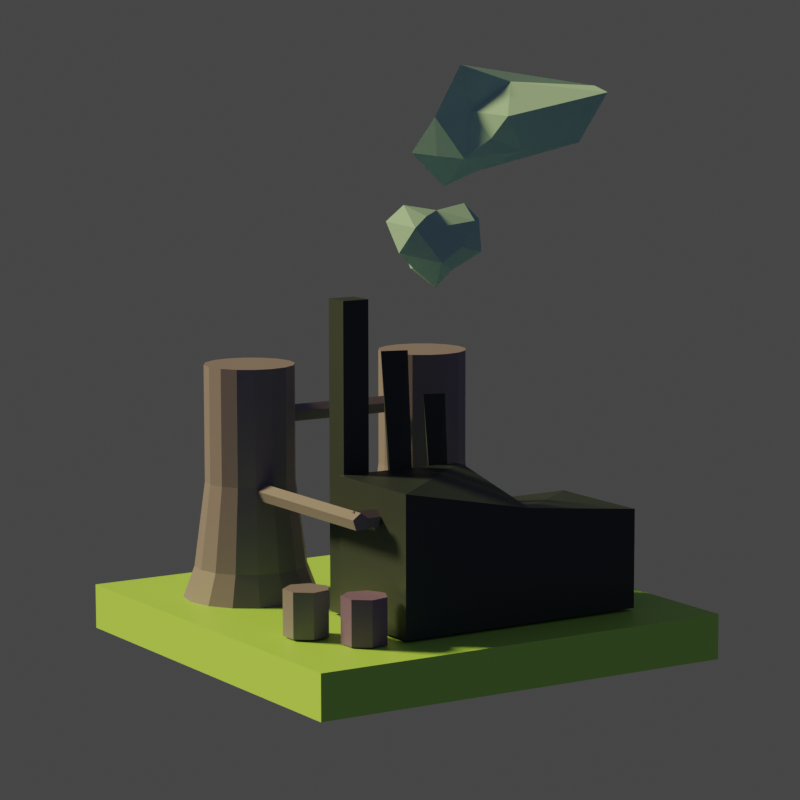 # Source: building_oilrefinery.blend  (saved by Blender 2.80.75; exported with 4.5.12 LTS)
import bpy
from mathutils import Matrix  # noqa: F401  (used for matrix-valued properties, if any)

bpy.ops.wm.read_factory_settings(use_empty=True)
scene = bpy.context.scene
scene.name = 'Scene'

# ---- collections
col_collection = bpy.data.collections.new('Collection'); scene.collection.children.link(col_collection)

# ---- materials (node trees are filled in below, after node groups)
mat_material_015 = bpy.data.materials.new('Material.015')
mat_material_015.alpha_threshold = 0.0
mat_material_015.use_transparent_shadow = False
mat_material_015.diffuse_color = (0.2045, 0.175, 0.3424, 1.0)
mat_material_015.roughness = 0.5
mat_material_003 = bpy.data.materials.new('Material.003')
mat_material_003.use_transparent_shadow = False
mat_material_002 = bpy.data.materials.new('Material.002')
mat_material_002.use_transparent_shadow = False
mat_material_004 = bpy.data.materials.new('Material.004')
mat_material_004.alpha_threshold = 0.0
mat_material_004.use_transparent_shadow = False
mat_material_004.diffuse_color = (0.1578, 0.0962, 0.3424, 1.0)
mat_material_004.roughness = 0.5
mat_material_013 = bpy.data.materials.new('Material.013')
mat_material_013.alpha_threshold = 0.0
mat_material_013.use_transparent_shadow = False
mat_material_013.roughness = 0.5

# ---- material node trees
mat_material_015.use_nodes = True; mat_material_015.node_tree.nodes.clear()
_N = mat_material_015.node_tree.nodes; _L = mat_material_015.node_tree.links
n0 = _N.new('ShaderNodeOutputMaterial'); n0.name = 'Material Output'; n0.location = (300, 300)
n1 = _N.new('ShaderNodeBsdfPrincipled'); n1.name = 'Principled BSDF'; n1.location = (10, 300)
n1.distribution = 'GGX'
n1.subsurface_method = 'BURLEY'
n1.inputs[0].default_value = (0.2045, 0.175, 0.3424, 1.0)
n1.inputs[3].default_value = 1.45
n1.inputs[27].default_value = (0.0, 0.0, 0.0, 1.0)
n1.inputs[28].default_value = 1.0
_L.new(n1.outputs[0], n0.inputs[0])
n0.is_active_output = True
mat_material_003.use_nodes = True; mat_material_003.node_tree.nodes.clear()
_N = mat_material_003.node_tree.nodes; _L = mat_material_003.node_tree.links
n0 = _N.new('ShaderNodeOutputMaterial'); n0.name = 'Material Output'; n0.location = (300, 300)
n1 = _N.new('ShaderNodeBsdfPrincipled'); n1.name = 'Principled BSDF'; n1.location = (10, 300)
n1.distribution = 'GGX'
n1.subsurface_method = 'BURLEY'
n1.inputs[0].default_value = (0.4072, 0.7991, 0.1981, 1.0)
n1.inputs[3].default_value = 1.45
n1.inputs[27].default_value = (0.0, 0.0, 0.0, 1.0)
n1.inputs[28].default_value = 1.0
_L.new(n1.outputs[0], n0.inputs[0])
n0.is_active_output = True
mat_material_002.use_nodes = True; mat_material_002.node_tree.nodes.clear()
_N = mat_material_002.node_tree.nodes; _L = mat_material_002.node_tree.links
n0 = _N.new('ShaderNodeOutputMaterial'); n0.name = 'Material Output'; n0.location = (300, 300)
n1 = _N.new('ShaderNodeBsdfPrincipled'); n1.name = 'Principled BSDF'; n1.location = (10, 300)
n1.distribution = 'GGX'
n1.subsurface_method = 'BURLEY'
n1.inputs[0].default_value = (0.01511, 0.0267, 0.05497, 1.0)
n1.inputs[3].default_value = 1.45
n1.inputs[27].default_value = (0.0, 0.0, 0.0, 1.0)
n1.inputs[28].default_value = 1.0
_L.new(n1.outputs[0], n0.inputs[0])
n0.is_active_output = True
mat_material_004.use_nodes = True; mat_material_004.node_tree.nodes.clear()
_N = mat_material_004.node_tree.nodes; _L = mat_material_004.node_tree.links
n0 = _N.new('ShaderNodeOutputMaterial'); n0.name = 'Material Output'; n0.location = (300, 300)
n1 = _N.new('ShaderNodeBsdfPrincipled'); n1.name = 'Principled BSDF'; n1.location = (10, 300)
n1.distribution = 'GGX'
n1.subsurface_method = 'BURLEY'
n1.inputs[0].default_value = (0.1578, 0.0962, 0.3424, 1.0)
n1.inputs[3].default_value = 1.45
n1.inputs[27].default_value = (0.0, 0.0, 0.0, 1.0)
n1.inputs[28].default_value = 1.0
_L.new(n1.outputs[0], n0.inputs[0])
n0.is_active_output = True
mat_material_013.use_nodes = True; mat_material_013.node_tree.nodes.clear()
_N = mat_material_013.node_tree.nodes; _L = mat_material_013.node_tree.links
n0 = _N.new('ShaderNodeOutputMaterial'); n0.name = 'Material Output'; n0.location = (300, 300)
n1 = _N.new('ShaderNodeBsdfDiffuse'); n1.name = 'Diffuse BSDF'; n1.location = (10, 300)
n1.inputs[0].default_value = (0.355, 0.6031, 0.8, 1.0)
_L.new(n1.outputs[0], n0.inputs[0])
n0.is_active_output = True

# ---- world
world_world = bpy.data.worlds.new('World'); scene.world = world_world
world_world.use_nodes = True; world_world.node_tree.nodes.clear()
_N = world_world.node_tree.nodes; _L = world_world.node_tree.links
n0 = _N.new('ShaderNodeOutputWorld'); n0.name = 'World Output'; n0.location = (300, 300)
n1 = _N.new('ShaderNodeBackground'); n1.name = 'Background'; n1.location = (10, 300)
n1.inputs[0].default_value = (0.05088, 0.05088, 0.05088, 1.0)
_L.new(n1.outputs[0], n0.inputs[0])
n0.is_active_output = True
world_world.color = (0.05088, 0.05088, 0.05088)
world_world.use_sun_shadow = False
world_world.sun_shadow_jitter_overblur = 0.0

# ---- cameras
cam_camera_002 = bpy.data.cameras.new('Camera.002')
cam_camera_002.clip_end = 100.0
cam_camera_002.lens = 134.3
cam_camera_002.ortho_scale = 7.314

# ---- lights
light_light_001 = bpy.data.lights.new('Light.001', 'SUN')
light_light_001.color = (1.0, 0.7758, 0.2232)
light_light_001.transmission_factor = 0.0
light_light_001.angle = 0.1993
light_light_001.energy = 5.0
light_light_001.shadow_soft_size = 0.1
light_light_001.shadow_cascade_max_distance = 1000.0

# ---- meshes
me_cube_009 = bpy.data.meshes.new('Cube.009')
me_cube_009.from_pydata([(0.1055, -0.1563, 0.02729), (0.1055, -0.1563, 0.07729), (0.1251, -0.1658, 0.02729), (0.1251, -0.1658, 0.07729), (0.1299, -0.1869, 0.02729), (0.1299, -0.1869, 0.07729), (0.1164, -0.2039, 0.02729), (0.1164, -0.2039, 0.07729), (0.0947, -0.2039, 0.02729), (0.0947, -0.2039, 0.07729), (0.08117, -0.1869, 0.02729), (0.08117, -0.1869, 0.07729), (0.086, -0.1658, 0.02729), (0.086, -0.1658, 0.07729), (-0.1104, -0.04719, 0.01756), (-0.1104, -0.06301, 0.05952), (-0.08014, -0.05321, 0.01756), (-0.0862, -0.06783, 0.05952), (-0.05449, -0.07036, 0.01756), (-0.06567, -0.08154, 0.05952), (-0.03734, -0.09601, 0.01756), (-0.05196, -0.1021, 0.05952), (-0.03132, -0.1263, 0.01756), (-0.04714, -0.1263, 0.05952), (-0.03734, -0.1565, 0.01756), (-0.05196, -0.1505, 0.05952), (-0.05449, -0.1822, 0.01756), (-0.06567, -0.171, 0.05952), (-0.08014, -0.1993, 0.01756), (-0.0862, -0.1847, 0.05952), (-0.1104, -0.2054, 0.01756), (-0.1104, -0.1895, 0.05952), (-0.1407, -0.1993, 0.01756), (-0.1346, -0.1847, 0.05952), (-0.1663, -0.1822, 0.01756), (-0.1551, -0.171, 0.05952), (-0.1835, -0.1565, 0.01756), (-0.1689, -0.1505, 0.05952), (-0.1895, -0.1263, 0.01756), (-0.1737, -0.1263, 0.05952), (-0.1835, -0.09601, 0.01756), (-0.1689, -0.1021, 0.05952), (-0.1663, -0.07036, 0.01756), (-0.1551, -0.08154, 0.05952), (-0.1407, -0.05321, 0.01756), (-0.1346, -0.06783, 0.05952), (-0.09104, -0.07952, 0.154), (-0.1104, -0.07566, 0.154), (-0.07462, -0.09049, 0.154), (-0.06365, -0.1069, 0.154), (-0.05979, -0.1263, 0.154), (-0.06365, -0.1456, 0.154), (-0.07462, -0.1621, 0.154), (-0.09104, -0.173, 0.154), (-0.1104, -0.1769, 0.154), (-0.1298, -0.173, 0.154), (-0.1462, -0.1621, 0.154), (-0.1572, -0.1456, 0.154), (-0.161, -0.1263, 0.154), (-0.1572, -0.1069, 0.154), (-0.1462, -0.09049, 0.154), (-0.1298, -0.07952, 0.154), (-0.09104, -0.07952, 0.2384), (-0.1104, -0.07566, 0.2384), (-0.07462, -0.09049, 0.2384), (-0.06365, -0.1069, 0.2384), (-0.05979, -0.1263, 0.2384), (-0.06365, -0.1456, 0.2384), (-0.07462, -0.1621, 0.2384), (-0.09104, -0.173, 0.2384), (-0.1104, -0.1769, 0.2384), (-0.1298, -0.173, 0.2384), (-0.1462, -0.1621, 0.2384), (-0.1572, -0.1456, 0.2384), (-0.161, -0.1263, 0.2384), (-0.1572, -0.1069, 0.2384), (-0.1462, -0.09049, 0.2384), (-0.1298, -0.07952, 0.2384), (-0.09104, -0.07952, 0.2618), (-0.1104, -0.07566, 0.2618), (-0.07462, -0.09049, 0.2618), (-0.06365, -0.1069, 0.2618), (-0.05979, -0.1263, 0.2618), (-0.06365, -0.1456, 0.2618), (-0.07462, -0.1621, 0.2618), (-0.09104, -0.173, 0.2618), (-0.1104, -0.1769, 0.2618), (-0.1298, -0.173, 0.2618), (-0.1462, -0.1621, 0.2618), (-0.1572, -0.1456, 0.2618), (-0.161, -0.1263, 0.2618), (-0.1572, -0.1069, 0.2618), (-0.1462, -0.09049, 0.2618), (-0.1298, -0.07952, 0.2618), (-0.09104, -0.07952, 0.2845), (-0.1104, -0.07566, 0.2845), (-0.07462, -0.09049, 0.2845), (-0.06365, -0.1069, 0.2845), (-0.05979, -0.1263, 0.2845), (-0.06365, -0.1456, 0.2845), (-0.07462, -0.1621, 0.2845), (-0.09104, -0.173, 0.2845), (-0.1104, -0.1769, 0.2845), (-0.1298, -0.173, 0.2845), (-0.1462, -0.1621, 0.2845), (-0.1572, -0.1456, 0.2845), (-0.161, -0.1263, 0.2845), (-0.1572, -0.1069, 0.2845), (-0.1462, -0.09049, 0.2845), (-0.1298, -0.07952, 0.2845), (0.25, 0.25, 0.025), (0.25, 0.25, -0.025), (0.25, -0.25, 0.025), (0.25, -0.25, -0.025), (0.25, 0.0, 0.025), (0.25, 0.0, -0.025), (0.25, 0.25, 0.025), (0.25, 0.25, -0.025), (0.25, -0.25, 0.025), (0.25, -0.25, -0.025), (-0.25, 0.25, 0.025), (-0.25, 0.25, -0.025), (-0.25, -0.25, 0.025), (-0.25, -0.25, -0.025), (-0.25, 0.0, -0.025), (0.25, 0.0, 0.025), (-0.25, 0.0, 0.025), (0.25, 0.0, -0.025), (0.0, 0.25, -0.025), (0.0, -0.25, 0.025), (0.0, -0.25, -0.025), (0.0, 0.25, 0.025), (0.0, 0.0, -0.025), (0.0, 0.0, 0.025), (0.0548, -0.1105, 0.02822), (0.0548, 0.04358, 0.1823), (0.1877, -0.1105, 0.02822), (0.1877, -0.1105, 0.1823), (0.1877, 0.1823, 0.02822), (0.1877, 0.04358, 0.1525), (0.0548, -0.1105, 0.1823), (0.0548, 0.04358, 0.1376), (0.0548, 0.1823, 0.1376), (0.0548, 0.1823, 0.02822), (0.1877, 0.1823, 0.1376), (0.03818, -0.0287, 0.0244), (0.03818, -0.04775, 0.3095), (0.06524, -0.01918, 0.0244), (0.0472, -0.01918, 0.3095), (0.06524, -0.04775, 0.1194), (0.03835, 0.02191, 0.0273), (0.03835, 0.006447, 0.2584), (0.06031, 0.02964, 0.0273), (0.04567, 0.02964, 0.2584), (0.06031, 0.006447, 0.1043), (0.02405, -0.07273, 0.02852), (0.02405, -0.07273, 0.3686), (0.02405, -0.104, 0.02852), (0.02405, -0.104, 0.3686), (0.05362, -0.07273, 0.02852), (0.05362, -0.07273, 0.3686), (0.05362, -0.104, 0.02852), (0.05362, -0.104, 0.3686), (-0.1104, 0.179, 0.01756), (-0.1104, 0.1631, 0.05952), (-0.08014, 0.1729, 0.01756), (-0.0862, 0.1583, 0.05952), (-0.05449, 0.1558, 0.01756), (-0.06567, 0.1446, 0.05952), (-0.03734, 0.1301, 0.01756), (-0.05196, 0.1241, 0.05952), (-0.03132, 0.09987, 0.01756), (-0.04714, 0.09987, 0.05952), (-0.03734, 0.06961, 0.01756), (-0.05196, 0.07566, 0.05952), (-0.05449, 0.04395, 0.01756), (-0.06567, 0.05513, 0.05952), (-0.08014, 0.0268, 0.01756), (-0.0862, 0.04142, 0.05952), (-0.1104, 0.02078, 0.01756), (-0.1104, 0.0366, 0.05952), (-0.1407, 0.0268, 0.01756), (-0.1346, 0.04142, 0.05952), (-0.1663, 0.04395, 0.01756), (-0.1551, 0.05513, 0.05952), (-0.1835, 0.06961, 0.01756), (-0.1689, 0.07566, 0.05952), (-0.1895, 0.09987, 0.01756), (-0.1737, 0.09987, 0.05952), (-0.1835, 0.1301, 0.01756), (-0.1689, 0.1241, 0.05952), (-0.1663, 0.1558, 0.01756), (-0.1551, 0.1446, 0.05952), (-0.1407, 0.1729, 0.01756), (-0.1346, 0.1583, 0.05952), (-0.09104, 0.1466, 0.154), (-0.1104, 0.1505, 0.154), (-0.07462, 0.1357, 0.154), (-0.06365, 0.1192, 0.154), (-0.05979, 0.09987, 0.154), (-0.06365, 0.0805, 0.154), (-0.07462, 0.06408, 0.154), (-0.09104, 0.05311, 0.154), (-0.1104, 0.04926, 0.154), (-0.1298, 0.05311, 0.154), (-0.1462, 0.06408, 0.154), (-0.1572, 0.0805, 0.154), (-0.161, 0.09987, 0.154), (-0.1572, 0.1192, 0.154), (-0.1462, 0.1357, 0.154), (-0.1298, 0.1466, 0.154), (-0.09104, 0.1466, 0.2384), (-0.1104, 0.1505, 0.2384), (-0.07462, 0.1357, 0.2384), (-0.06365, 0.1192, 0.2384), (-0.05979, 0.09987, 0.2384), (-0.06365, 0.0805, 0.2384), (-0.07462, 0.06408, 0.2384), (-0.09104, 0.05311, 0.2384), (-0.1104, 0.04926, 0.2384), (-0.1298, 0.05311, 0.2384), (-0.1462, 0.06408, 0.2384), (-0.1572, 0.0805, 0.2384), (-0.161, 0.09987, 0.2384), (-0.1572, 0.1192, 0.2384), (-0.1462, 0.1357, 0.2384), (-0.1298, 0.1466, 0.2384), (-0.09104, 0.1466, 0.2618), (-0.1104, 0.1505, 0.2618), (-0.07462, 0.1357, 0.2618), (-0.06365, 0.1192, 0.2618), (-0.05979, 0.09987, 0.2618), (-0.06365, 0.0805, 0.2618), (-0.07462, 0.06408, 0.2618), (-0.09104, 0.05311, 0.2618), (-0.1104, 0.04926, 0.2618), (-0.1298, 0.05311, 0.2618), (-0.1462, 0.06408, 0.2618), (-0.1572, 0.0805, 0.2618), (-0.161, 0.09987, 0.2618), (-0.1572, 0.1192, 0.2618), (-0.1462, 0.1357, 0.2618), (-0.1298, 0.1466, 0.2618), (-0.09104, 0.1466, 0.2845), (-0.1104, 0.1505, 0.2845), (-0.07462, 0.1357, 0.2845), (-0.06365, 0.1192, 0.2845), (-0.05979, 0.09987, 0.2845), (-0.06365, 0.0805, 0.2845), (-0.07462, 0.06408, 0.2845), (-0.09104, 0.05311, 0.2845), (-0.1104, 0.04926, 0.2845), (-0.1298, 0.05311, 0.2845), (-0.1462, 0.06408, 0.2845), (-0.1572, 0.0805, 0.2845), (-0.161, 0.09987, 0.2845), (-0.1572, 0.1192, 0.2845), (-0.1462, 0.1357, 0.2845), (-0.1298, 0.1466, 0.2845), (0.1653, -0.1218, 0.02645), (0.1653, -0.1218, 0.07645), (0.1848, -0.1312, 0.02645), (0.1848, -0.1312, 0.07645), (0.1896, -0.1524, 0.02645), (0.1896, -0.1524, 0.07645), (0.1761, -0.1694, 0.02645), (0.1761, -0.1694, 0.07645), (0.1544, -0.1694, 0.02645), (0.1544, -0.1694, 0.07645), (0.1409, -0.1524, 0.02645), (0.1409, -0.1524, 0.07645), (0.1457, -0.1312, 0.02645), (0.1457, -0.1312, 0.07645), (-0.1062, 0.08729, 0.2355), (-0.1062, -0.1127, 0.2355), (-0.0967, 0.08729, 0.2286), (-0.0967, -0.1127, 0.2286), (-0.1003, 0.08729, 0.2174), (-0.1003, -0.1127, 0.2174), (-0.1121, 0.08729, 0.2174), (-0.1121, -0.1127, 0.2174), (-0.1157, 0.08729, 0.2286), (-0.1157, -0.1127, 0.2286), (-0.3579, 0.341, 0.4637), (-0.3245, 0.3382, 0.506), (-0.419, 0.3158, 0.4735), (-0.4442, 0.3614, 0.5271), (-0.3597, 0.3301, 0.538), (-0.5014, 0.4911, 0.524), (-0.3933, 0.3153, 0.5458), (-0.3691, 0.287, 0.4834), (-0.4363, 0.3628, 0.4823), (-0.3546, 0.5165, 0.5651), (-0.3104, 0.4609, 0.4973), (-0.4753, 0.4192, 0.5293), (-0.3526, 0.3861, 0.5734), (-0.4078, 0.3035, 0.5054), (-0.4166, 0.382, 0.5646), (-0.4022, 0.5393, 0.5394), (-0.4654, 0.507, 0.5526), (-0.3816, 0.3304, 0.5949), (-0.3047, 0.3493, 0.5335), (-0.2593, 0.4673, 0.5617), (-0.4288, 0.3242, 0.5276), (-0.3691, 0.2842, 0.5317), (-0.3075, 0.3735, 0.4902), (-0.4124, 0.3906, 0.472), (-0.4593, 0.337, 0.4915), (-0.3964, 0.2675, 0.4864), (-0.3403, 0.3089, 0.4805), (-0.3816, 0.3052, 0.4442), (-0.1811, 0.1767, 0.3626), (-0.1887, 0.1218, 0.3975), (-0.1946, 0.1489, 0.4133), (-0.1423, 0.1549, 0.4209), (-0.159, 0.1725, 0.3669), (-0.1406, 0.1739, 0.395), (-0.1434, 0.127, 0.4329), (-0.1338, 0.1239, 0.4), (-0.1743, 0.1155, 0.4442), (-0.1804, 0.09518, 0.4257), (-0.1759, 0.2002, 0.4425), (-0.1947, 0.1224, 0.4316), (-0.1963, 0.1625, 0.3821), (-0.1682, 0.1568, 0.4367), (-0.1814, 0.2248, 0.4228), (-0.1367, 0.1323, 0.4074), (-0.2106, 0.1844, 0.4297), (-0.1334, 0.1054, 0.4212), (-0.1409, 0.192, 0.4249), (-0.1698, 0.1256, 0.3705), (-0.1925, 0.1969, 0.3794), (-0.1957, 0.1382, 0.3676), (-0.1535, 0.09612, 0.391), (-0.1343, 0.1424, 0.3788), (-0.1544, 0.2104, 0.3867), (-0.1699, 0.1565, 0.346), (-0.05991, -0.1358, 0.1578), (0.1401, -0.1358, 0.1578), (-0.05991, -0.1263, 0.1509), (0.1401, -0.1263, 0.1509), (-0.05991, -0.1299, 0.1397), (0.1401, -0.1299, 0.1397), (-0.05991, -0.1416, 0.1397), (0.1401, -0.1416, 0.1397), (-0.05991, -0.1453, 0.1509), (0.1401, -0.1453, 0.1509), (0.1293, 0.01378, 0.158), (0.1293, -0.1388, 0.158), (0.1388, 0.01378, 0.1511), (0.1388, -0.1388, 0.1511), (0.1352, 0.01378, 0.1399), (0.1352, -0.1388, 0.1399), (0.1234, 0.01378, 0.1399), (0.1234, -0.1388, 0.1399), (0.1198, 0.01378, 0.1511), (0.1198, -0.1388, 0.1511)], [], [(0, 1, 3, 2), (2, 3, 5, 4), (4, 5, 7, 6), (6, 7, 9, 8), (8, 9, 11, 10), (3, 1, 13, 11, 9, 7, 5), (10, 11, 13, 12), (12, 13, 1, 0), (0, 2, 4, 6, 8, 10, 12), (14, 15, 17, 16), (16, 17, 19, 18), (18, 19, 21, 20), (20, 21, 23, 22), (22, 23, 25, 24), (24, 25, 27, 26), (26, 27, 29, 28), (28, 29, 31, 30), (30, 31, 33, 32), (32, 33, 35, 34), (34, 35, 37, 36), (36, 37, 39, 38), (38, 39, 41, 40), (40, 41, 43, 42), (25, 23, 50, 51), (42, 43, 45, 44), (44, 45, 15, 14), (14, 16, 18, 20, 22, 24, 26, 28, 30, 32, 34, 36, 38, 40, 42, 44), (50, 49, 65, 66), (35, 33, 55, 56), (45, 43, 60, 61), (21, 19, 48, 49), (31, 29, 53, 54), (41, 39, 58, 59), (17, 15, 47, 46), (27, 25, 51, 52), (37, 35, 56, 57), (15, 45, 61, 47), (23, 21, 49, 50), (33, 31, 54, 55), (43, 41, 59, 60), (19, 17, 46, 48), (29, 27, 52, 53), (39, 37, 57, 58), (71, 70, 86, 87), (58, 57, 73, 74), (51, 50, 66, 67), (59, 58, 74, 75), (52, 51, 67, 68), (60, 59, 75, 76), (53, 52, 68, 69), (61, 60, 76, 77), (54, 53, 69, 70), (46, 47, 63, 62), (47, 61, 77, 63), (55, 54, 70, 71), (48, 46, 62, 64), (56, 55, 71, 72), (49, 48, 64, 65), (57, 56, 72, 73), (92, 91, 107, 108), (64, 62, 78, 80), (72, 71, 87, 88), (65, 64, 80, 81), (73, 72, 88, 89), (66, 65, 81, 82), (74, 73, 89, 90), (67, 66, 82, 83), (75, 74, 90, 91), (68, 67, 83, 84), (76, 75, 91, 92), (69, 68, 84, 85), (77, 76, 92, 93), (70, 69, 85, 86), (62, 63, 79, 78), (63, 77, 93, 79), (85, 84, 100, 101), (93, 92, 108, 109), (86, 85, 101, 102), (78, 79, 95, 94), (79, 93, 109, 95), (87, 86, 102, 103), (80, 78, 94, 96), (88, 87, 103, 104), (81, 80, 96, 97), (89, 88, 104, 105), (82, 81, 97, 98), (90, 89, 105, 106), (83, 82, 98, 99), (91, 90, 106, 107), (84, 83, 99, 100), (94, 95, 109, 108, 107, 106, 105, 104, 103, 102, 101, 100, 99, 98, 97, 96), (115, 114, 112, 113), (111, 110, 114, 115), (133, 126, 122, 129), (130, 129, 122, 123), (124, 126, 120, 121), (132, 127, 119, 130), (128, 131, 116, 117), (128, 117, 127, 132), (123, 122, 126, 124), (131, 120, 126, 133), (116, 131, 133, 125), (121, 128, 132, 124), (121, 120, 131, 128), (124, 132, 130, 123), (119, 118, 129, 130), (125, 133, 129, 118), (135, 139, 141), (138, 134, 143), (135, 137, 139), (137, 134, 136), (139, 136, 138), (140, 143, 134), (142, 138, 143), (138, 144, 139), (139, 142, 141), (140, 135, 141), (138, 136, 134), (135, 140, 137), (137, 140, 134), (139, 137, 136), (141, 142, 143), (140, 141, 143), (142, 144, 138), (139, 144, 142), (146, 149, 145), (148, 145, 147), (146, 148, 149), (148, 146, 145), (149, 148, 147), (149, 147, 145), (151, 154, 150), (153, 150, 152), (151, 153, 154), (153, 151, 150), (154, 153, 152), (154, 152, 150), (155, 156, 158, 157), (157, 158, 162, 161), (161, 162, 160, 159), (159, 160, 156, 155), (157, 161, 159, 155), (162, 158, 156, 160), (163, 164, 166, 165), (165, 166, 168, 167), (167, 168, 170, 169), (169, 170, 172, 171), (171, 172, 174, 173), (173, 174, 176, 175), (175, 176, 178, 177), (177, 178, 180, 179), (179, 180, 182, 181), (181, 182, 184, 183), (183, 184, 186, 185), (185, 186, 188, 187), (187, 188, 190, 189), (189, 190, 192, 191), (174, 172, 199, 200), (191, 192, 194, 193), (193, 194, 164, 163), (163, 165, 167, 169, 171, 173, 175, 177, 179, 181, 183, 185, 187, 189, 191, 193), (199, 198, 214, 215), (184, 182, 204, 205), (194, 192, 209, 210), (170, 168, 197, 198), (180, 178, 202, 203), (190, 188, 207, 208), (166, 164, 196, 195), (176, 174, 200, 201), (186, 184, 205, 206), (164, 194, 210, 196), (172, 170, 198, 199), (182, 180, 203, 204), (192, 190, 208, 209), (168, 166, 195, 197), (178, 176, 201, 202), (188, 186, 206, 207), (220, 219, 235, 236), (207, 206, 222, 223), (200, 199, 215, 216), (208, 207, 223, 224), (201, 200, 216, 217), (209, 208, 224, 225), (202, 201, 217, 218), (210, 209, 225, 226), (203, 202, 218, 219), (195, 196, 212, 211), (196, 210, 226, 212), (204, 203, 219, 220), (197, 195, 211, 213), (205, 204, 220, 221), (198, 197, 213, 214), (206, 205, 221, 222), (241, 240, 256, 257), (213, 211, 227, 229), (221, 220, 236, 237), (214, 213, 229, 230), (222, 221, 237, 238), (215, 214, 230, 231), (223, 222, 238, 239), (216, 215, 231, 232), (224, 223, 239, 240), (217, 216, 232, 233), (225, 224, 240, 241), (218, 217, 233, 234), (226, 225, 241, 242), (219, 218, 234, 235), (211, 212, 228, 227), (212, 226, 242, 228), (234, 233, 249, 250), (242, 241, 257, 258), (235, 234, 250, 251), (227, 228, 244, 243), (228, 242, 258, 244), (236, 235, 251, 252), (229, 227, 243, 245), (237, 236, 252, 253), (230, 229, 245, 246), (238, 237, 253, 254), (231, 230, 246, 247), (239, 238, 254, 255), (232, 231, 247, 248), (240, 239, 255, 256), (233, 232, 248, 249), (243, 244, 258, 257, 256, 255, 254, 253, 252, 251, 250, 249, 248, 247, 246, 245), (259, 260, 262, 261), (261, 262, 264, 263), (263, 264, 266, 265), (265, 266, 268, 267), (267, 268, 270, 269), (262, 260, 272, 270, 268, 266, 264), (269, 270, 272, 271), (271, 272, 260, 259), (259, 261, 263, 265, 267, 269, 271), (273, 274, 276, 275), (275, 276, 278, 277), (277, 278, 280, 279), (276, 274, 282, 280, 278), (279, 280, 282, 281), (281, 282, 274, 273), (273, 275, 277, 279, 281), (283, 310, 306), (290, 309, 304), (283, 293, 305), (284, 309, 305), (283, 305, 309), (309, 290, 310), (290, 308, 310), (308, 290, 304), (301, 284, 305), (284, 301, 287), (309, 284, 287), (293, 283, 306), (283, 309, 310), (293, 298, 292), (294, 286, 297), (307, 285, 303), (296, 308, 289), (303, 286, 307), (304, 287, 300), (298, 299, 292), (285, 291, 306), (303, 296, 289), (285, 310, 308), (308, 296, 285), (285, 306, 310), (306, 291, 288), (287, 304, 309), (288, 294, 299), (296, 303, 285), (294, 297, 299), (291, 307, 288), (306, 288, 298), (295, 292, 300), (286, 294, 307), (286, 303, 297), (292, 299, 300), (298, 293, 306), (285, 307, 291), (287, 295, 300), (287, 301, 295), (288, 307, 294), (288, 299, 298), (289, 300, 297), (289, 304, 300), (292, 295, 302), (292, 302, 293), (303, 289, 297), (293, 302, 305), (289, 308, 304), (295, 301, 302), (297, 300, 299), (305, 302, 301), (312, 320, 322), (312, 330, 333), (311, 336, 323), (313, 324, 327), (336, 311, 315), (311, 331, 315), (313, 322, 324), (313, 323, 312), (312, 333, 320), (322, 313, 312), (312, 332, 330), (330, 332, 336), (318, 334, 326), (334, 318, 333), (313, 327, 323), (332, 312, 323), (326, 317, 328), (320, 328, 319), (318, 328, 333), (320, 319, 322), (331, 311, 323), (330, 336, 334), (328, 318, 326), (330, 334, 333), (314, 324, 317), (320, 333, 328), (315, 316, 334), (326, 334, 314), (316, 335, 329), (319, 324, 322), (315, 335, 316), (314, 329, 324), (317, 324, 319), (332, 323, 336), (316, 314, 334), (317, 326, 314), (325, 335, 331), (321, 324, 329), (314, 316, 329), (323, 327, 331), (328, 317, 319), (315, 331, 335), (336, 315, 334), (325, 321, 329), (321, 325, 327), (324, 321, 327), (325, 331, 327), (335, 325, 329), (337, 338, 340, 339), (339, 340, 342, 341), (341, 342, 344, 343), (340, 338, 346, 344, 342), (343, 344, 346, 345), (345, 346, 338, 337), (337, 339, 341, 343, 345), (347, 348, 350, 349), (349, 350, 352, 351), (351, 352, 354, 353), (350, 348, 356, 354, 352), (353, 354, 356, 355), (355, 356, 348, 347), (347, 349, 351, 353, 355)])
me_cube_009.polygons.foreach_set('material_index', [0, 0, 0, 0, 0, 0, 0, 0, 0, 0, 0, 0, 0, 0, 0, 0, 0, 0, 0, 0, 0, 0, 0, 0, 0, 0, 0, 0, 0, 0, 0, 0, 0, 0, 0, 0, 0, 0, 0, 0, 0, 0, 0, 0, 0, 0, 0, 0, 0, 0, 0, 0, 0, 0, 0, 0, 0, 0, 0, 0, 0, 0, 0, 0, 0, 0, 0, 0, 0, 0, 0, 0, 0, 0, 0, 0, 0, 0, 0, 0, 0, 0, 0, 0, 0, 0, 0, 0, 0, 0, 0, 1, 1, 1, 1, 1, 1, 1, 1, 1, 1, 1, 1, 1, 1, 1, 1, 2, 2, 2, 2, 2, 2, 2, 2, 2, 2, 2, 2, 2, 2, 2, 2, 2, 2, 2, 2, 2, 2, 2, 2, 2, 2, 2, 2, 2, 2, 2, 2, 2, 2, 2, 2, 0, 0, 0, 0, 0, 0, 0, 0, 0, 0, 0, 0, 0, 0, 0, 0, 0, 0, 0, 0, 0, 0, 0, 0, 0, 0, 0, 0, 0, 0, 0, 0, 0, 0, 0, 0, 0, 0, 0, 0, 0, 0, 0, 0, 0, 0, 0, 0, 0, 0, 0, 0, 0, 0, 0, 0, 0, 0, 0, 0, 0, 0, 0, 0, 0, 0, 0, 0, 0, 0, 0, 0, 0, 0, 0, 0, 0, 0, 0, 0, 0, 0, 3, 3, 3, 3, 3, 3, 3, 3, 3, 0, 0, 0, 0, 0, 0, 0, 4, 4, 4, 4, 4, 4, 4, 4, 4, 4, 4, 4, 4, 4, 4, 4, 4, 4, 4, 4, 4, 4, 4, 4, 4, 4, 4, 4, 4, 4, 4, 4, 4, 4, 4, 4, 4, 4, 4, 4, 4, 4, 4, 4, 4, 4, 4, 4, 4, 4, 4, 4, 4, 4, 4, 4, 4, 4, 4, 4, 4, 4, 4, 4, 4, 4, 4, 4, 4, 4, 4, 4, 4, 4, 4, 4, 4, 4, 4, 4, 4, 4, 4, 4, 4, 4, 4, 4, 4, 4, 4, 4, 4, 4, 4, 4, 4, 4, 4, 4, 0, 0, 0, 0, 0, 0, 0, 0, 0, 0, 0, 0, 0, 0])
_uv = me_cube_009.uv_layers.new(name='UVMap')
_uv.uv.foreach_set('vector', [1.0, 0.5, 1.0, 1.0, 0.8571, 1.0, 0.8571, 0.5, 0.8571, 0.5, 0.8571, 1.0, 0.7143, 1.0, 0.7143, 0.5, 0.7143, 0.5, 0.7143, 1.0, 0.5714, 1.0, 0.5714, 0.5, 0.5714, 0.5, 0.5714, 1.0, 0.4286, 1.0, 0.4286, 0.5, 0.4286, 0.5, 0.4286, 1.0, 0.2857, 1.0, 0.2857, 0.5, 0.4376, 0.3996, 0.25, 0.49, 0.06236, 0.3996, 0.01602, 0.1966, 0.1459, 0.03377, 0.3541, 0.03377, 0.484, 0.1966, 0.2857, 0.5, 0.2857, 1.0, 0.1429, 1.0, 0.1429, 0.5, 0.1429, 0.5, 0.1429, 1.0, 2.98e-08, 1.0, 2.98e-08, 0.5, 0.75, 0.49, 0.9376, 0.3996, 0.984, 0.1966, 0.8541, 0.03377, 0.6459, 0.03377, 0.516, 0.1966, 0.5624, 0.3996, 1.0, 0.5, 1.0, 1.0, 0.9375, 1.0, 0.9375, 0.5, 0.9375, 0.5, 0.9375, 1.0, 0.875, 1.0, 0.875, 0.5, 0.875, 0.5, 0.875, 1.0, 0.8125, 1.0, 0.8125, 0.5, 0.8125, 0.5, 0.8125, 1.0, 0.75, 1.0, 0.75, 0.5, 0.75, 0.5, 0.75, 1.0, 0.6875, 1.0, 0.6875, 0.5, 0.6875, 0.5, 0.6875, 1.0, 0.625, 1.0, 0.625, 0.5, 0.625, 0.5, 0.625, 1.0, 0.5625, 1.0, 0.5625, 0.5, 0.5625, 0.5, 0.5625, 1.0, 0.5, 1.0, 0.5, 0.5, 0.5, 0.5, 0.5, 1.0, 0.4375, 1.0, 0.4375, 0.5, 0.4375, 0.5, 0.4375, 1.0, 0.375, 1.0, 0.375, 0.5, 0.375, 0.5, 0.375, 1.0, 0.3125, 1.0, 0.3125, 0.5, 0.3125, 0.5, 0.3125, 1.0, 0.25, 1.0, 0.25, 0.5, 0.25, 0.5, 0.25, 1.0, 0.1875, 1.0, 0.1875, 0.5, 0.1875, 0.5, 0.1875, 1.0, 0.125, 1.0, 0.125, 0.5, 0.6875, 1.0, 0.75, 1.0, 0.75, 1.0, 0.6875, 1.0, 0.125, 0.5, 0.125, 1.0, 0.0625, 1.0, 0.0625, 0.5, 0.0625, 0.5, 0.0625, 1.0, 0.0, 1.0, 0.0, 0.5, 0.75, 0.49, 0.8418, 0.4717, 0.9197, 0.4197, 0.9717, 0.3418, 0.99, 0.25, 0.9717, 0.1582, 0.9197, 0.08029, 0.8418, 0.02827, 0.75, 0.01, 0.6582, 0.02827, 0.5803, 0.08029, 0.5283, 0.1582, 0.51, 0.25, 0.5283, 0.3418, 0.5803, 0.4197, 0.6582, 0.4717, 0.75, 1.0, 0.8125, 1.0, 0.8125, 1.0, 0.75, 1.0, 0.375, 1.0, 0.4375, 1.0, 0.4375, 1.0, 0.375, 1.0, 0.0625, 1.0, 0.125, 1.0, 0.125, 1.0, 0.0625, 1.0, 0.8125, 1.0, 0.875, 1.0, 0.875, 1.0, 0.8125, 1.0, 0.5, 1.0, 0.5625, 1.0, 0.5625, 1.0, 0.5, 1.0, 0.1875, 1.0, 0.25, 1.0, 0.25, 1.0, 0.1875, 1.0, 0.9375, 1.0, 1.0, 1.0, 1.0, 1.0, 0.9375, 1.0, 0.625, 1.0, 0.6875, 1.0, 0.6875, 1.0, 0.625, 1.0, 0.3125, 1.0, 0.375, 1.0, 0.375, 1.0, 0.3125, 1.0, 0.0, 1.0, 0.0625, 1.0, 0.0625, 1.0, 0.0, 1.0, 0.75, 1.0, 0.8125, 1.0, 0.8125, 1.0, 0.75, 1.0, 0.4375, 1.0, 0.5, 1.0, 0.5, 1.0, 0.4375, 1.0, 0.125, 1.0, 0.1875, 1.0, 0.1875, 1.0, 0.125, 1.0, 0.875, 1.0, 0.9375, 1.0, 0.9375, 1.0, 0.875, 1.0, 0.5625, 1.0, 0.625, 1.0, 0.625, 1.0, 0.5625, 1.0, 0.25, 1.0, 0.3125, 1.0, 0.3125, 1.0, 0.25, 1.0, 0.4375, 1.0, 0.5, 1.0, 0.5, 1.0, 0.4375, 1.0, 0.25, 1.0, 0.3125, 1.0, 0.3125, 1.0, 0.25, 1.0, 0.6875, 1.0, 0.75, 1.0, 0.75, 1.0, 0.6875, 1.0, 0.1875, 1.0, 0.25, 1.0, 0.25, 1.0, 0.1875, 1.0, 0.625, 1.0, 0.6875, 1.0, 0.6875, 1.0, 0.625, 1.0, 0.125, 1.0, 0.1875, 1.0, 0.1875, 1.0, 0.125, 1.0, 0.5625, 1.0, 0.625, 1.0, 0.625, 1.0, 0.5625, 1.0, 0.0625, 1.0, 0.125, 1.0, 0.125, 1.0, 0.0625, 1.0, 0.5, 1.0, 0.5625, 1.0, 0.5625, 1.0, 0.5, 1.0, 0.9375, 1.0, 1.0, 1.0, 1.0, 1.0, 0.9375, 1.0, 0.0, 1.0, 0.0625, 1.0, 0.0625, 1.0, 0.0, 1.0, 0.4375, 1.0, 0.5, 1.0, 0.5, 1.0, 0.4375, 1.0, 0.875, 1.0, 0.9375, 1.0, 0.9375, 1.0, 0.875, 1.0, 0.375, 1.0, 0.4375, 1.0, 0.4375, 1.0, 0.375, 1.0, 0.8125, 1.0, 0.875, 1.0, 0.875, 1.0, 0.8125, 1.0, 0.3125, 1.0, 0.375, 1.0, 0.375, 1.0, 0.3125, 1.0, 0.125, 1.0, 0.1875, 1.0, 0.1875, 1.0, 0.125, 1.0, 0.875, 1.0, 0.9375, 1.0, 0.9375, 1.0, 0.875, 1.0, 0.375, 1.0, 0.4375, 1.0, 0.4375, 1.0, 0.375, 1.0, 0.8125, 1.0, 0.875, 1.0, 0.875, 1.0, 0.8125, 1.0, 0.3125, 1.0, 0.375, 1.0, 0.375, 1.0, 0.3125, 1.0, 0.75, 1.0, 0.8125, 1.0, 0.8125, 1.0, 0.75, 1.0, 0.25, 1.0, 0.3125, 1.0, 0.3125, 1.0, 0.25, 1.0, 0.6875, 1.0, 0.75, 1.0, 0.75, 1.0, 0.6875, 1.0, 0.1875, 1.0, 0.25, 1.0, 0.25, 1.0, 0.1875, 1.0, 0.625, 1.0, 0.6875, 1.0, 0.6875, 1.0, 0.625, 1.0, 0.125, 1.0, 0.1875, 1.0, 0.1875, 1.0, 0.125, 1.0, 0.5625, 1.0, 0.625, 1.0, 0.625, 1.0, 0.5625, 1.0, 0.0625, 1.0, 0.125, 1.0, 0.125, 1.0, 0.0625, 1.0, 0.5, 1.0, 0.5625, 1.0, 0.5625, 1.0, 0.5, 1.0, 0.9375, 1.0, 1.0, 1.0, 1.0, 1.0, 0.9375, 1.0, 0.0, 1.0, 0.0625, 1.0, 0.0625, 1.0, 0.0, 1.0, 0.5625, 1.0, 0.625, 1.0, 0.625, 1.0, 0.5625, 1.0, 0.0625, 1.0, 0.125, 1.0, 0.125, 1.0, 0.0625, 1.0, 0.5, 1.0, 0.5625, 1.0, 0.5625, 1.0, 0.5, 1.0, 0.9375, 1.0, 1.0, 1.0, 1.0, 1.0, 0.9375, 1.0, 0.0, 1.0, 0.0625, 1.0, 0.0625, 1.0, 0.0, 1.0, 0.4375, 1.0, 0.5, 1.0, 0.5, 1.0, 0.4375, 1.0, 0.875, 1.0, 0.9375, 1.0, 0.9375, 1.0, 0.875, 1.0, 0.375, 1.0, 0.4375, 1.0, 0.4375, 1.0, 0.375, 1.0, 0.8125, 1.0, 0.875, 1.0, 0.875, 1.0, 0.8125, 1.0, 0.3125, 1.0, 0.375, 1.0, 0.375, 1.0, 0.3125, 1.0, 0.75, 1.0, 0.8125, 1.0, 0.8125, 1.0, 0.75, 1.0, 0.25, 1.0, 0.3125, 1.0, 0.3125, 1.0, 0.25, 1.0, 0.6875, 1.0, 0.75, 1.0, 0.75, 1.0, 0.6875, 1.0, 0.1875, 1.0, 0.25, 1.0, 0.25, 1.0, 0.1875, 1.0, 0.625, 1.0, 0.6875, 1.0, 0.6875, 1.0, 0.625, 1.0, 0.9375, 1.0, 0.0, 1.0, 0.0625, 1.0, 0.125, 1.0, 0.1875, 1.0, 0.25, 1.0, 0.3125, 1.0, 0.375, 1.0, 0.4375, 1.0, 0.5, 1.0, 0.5625, 1.0, 0.625, 1.0, 0.6875, 1.0, 0.75, 1.0, 0.8125, 1.0, 0.875, 1.0, 0.125, 0.625, 0.375, 0.625, 0.375, 0.75, 0.125, 0.75, 0.125, 0.5, 0.375, 0.5, 0.375, 0.625, 0.125, 0.625, 0.5, 0.125, 0.625, 0.125, 0.625, 0.25, 0.5, 0.25, 0.375, 0.375, 0.625, 0.375, 0.625, 0.5, 0.375, 0.5, 0.375, 0.625, 0.625, 0.625, 0.625, 0.75, 0.375, 0.75, 0.5, 0.875, 0.625, 0.875, 0.625, 1.0, 0.5, 1.0, 0.625, 0.625, 0.875, 0.625, 0.875, 0.75, 0.625, 0.75, 0.5, 0.75, 0.625, 0.75, 0.625, 0.875, 0.5, 0.875, 0.375, 0.5, 0.625, 0.5, 0.625, 0.625, 0.375, 0.625, 0.5, 0.0, 0.625, 0.0, 0.625, 0.125, 0.5, 0.125, 0.375, 0.0, 0.5, 0.0, 0.5, 0.125, 0.375, 0.125, 0.375, 0.75, 0.5, 0.75, 0.5, 0.875, 0.375, 0.875, 0.625, 0.5, 0.875, 0.5, 0.875, 0.625, 0.625, 0.625, 0.375, 0.875, 0.5, 0.875, 0.5, 1.0, 0.375, 1.0, 0.375, 0.25, 0.625, 0.25, 0.625, 0.375, 0.375, 0.375, 0.375, 0.125, 0.5, 0.125, 0.5, 0.25, 0.375, 0.25, 0.625, 0.25, 0.5767, 0.5, 0.5525, 0.25, 0.375, 0.5, 0.125, 0.75, 0.125, 0.5, 0.875, 0.5, 0.625, 0.75, 0.5767, 0.5, 0.625, 0.75, 0.375, 1.0, 0.375, 0.75, 0.5767, 0.5, 0.375, 0.75, 0.375, 0.5, 0.625, 0.0, 0.375, 0.25, 0.375, 0.0, 0.5525, 0.25, 0.375, 0.5, 0.375, 0.25, 0.375, 0.5, 0.5525, 0.5, 0.5767, 0.5, 0.5767, 0.5, 0.5525, 0.25, 0.5525, 0.25, 0.625, 0.0, 0.625, 0.25, 0.5525, 0.25, 0.375, 0.5, 0.375, 0.75, 0.125, 0.75, 0.875, 0.5, 0.875, 0.75, 0.625, 0.75, 0.625, 0.75, 0.625, 1.0, 0.375, 1.0, 0.5767, 0.5, 0.625, 0.75, 0.375, 0.75, 0.5525, 0.25, 0.5525, 0.25, 0.375, 0.25, 0.625, 0.0, 0.5525, 0.25, 0.375, 0.25, 0.5525, 0.25, 0.5525, 0.5, 0.375, 0.5, 0.5767, 0.5, 0.5525, 0.5, 0.5525, 0.25, 0.625, 0.25, 0.4583, 0.5, 0.375, 0.08333, 0.7917, 0.75, 0.375, 1.0, 0.375, 0.75, 0.875, 0.5, 0.7917, 0.75, 0.4583, 0.5, 0.625, 0.0, 0.625, 0.25, 0.375, 0.08333, 0.4583, 0.5, 0.7917, 0.75, 0.375, 0.75, 0.4583, 0.5, 0.375, 0.75, 0.125, 0.6667, 0.625, 0.25, 0.4583, 0.5, 0.375, 0.08333, 0.7917, 0.75, 0.375, 1.0, 0.375, 0.75, 0.875, 0.5, 0.7917, 0.75, 0.4583, 0.5, 0.625, 0.0, 0.625, 0.25, 0.375, 0.08333, 0.4583, 0.5, 0.7917, 0.75, 0.375, 0.75, 0.4583, 0.5, 0.375, 0.75, 0.125, 0.6667, 0.375, 0.0, 0.625, 0.0, 0.625, 0.25, 0.375, 0.25, 0.375, 0.25, 0.625, 0.25, 0.625, 0.5, 0.375, 0.5, 0.375, 0.5, 0.625, 0.5, 0.625, 0.75, 0.375, 0.75, 0.375, 0.75, 0.625, 0.75, 0.625, 1.0, 0.375, 1.0, 0.125, 0.5, 0.375, 0.5, 0.375, 0.75, 0.125, 0.75, 0.625, 0.5, 0.875, 0.5, 0.875, 0.75, 0.625, 0.75, 1.0, 0.5, 1.0, 1.0, 0.9375, 1.0, 0.9375, 0.5, 0.9375, 0.5, 0.9375, 1.0, 0.875, 1.0, 0.875, 0.5, 0.875, 0.5, 0.875, 1.0, 0.8125, 1.0, 0.8125, 0.5, 0.8125, 0.5, 0.8125, 1.0, 0.75, 1.0, 0.75, 0.5, 0.75, 0.5, 0.75, 1.0, 0.6875, 1.0, 0.6875, 0.5, 0.6875, 0.5, 0.6875, 1.0, 0.625, 1.0, 0.625, 0.5, 0.625, 0.5, 0.625, 1.0, 0.5625, 1.0, 0.5625, 0.5, 0.5625, 0.5, 0.5625, 1.0, 0.5, 1.0, 0.5, 0.5, 0.5, 0.5, 0.5, 1.0, 0.4375, 1.0, 0.4375, 0.5, 0.4375, 0.5, 0.4375, 1.0, 0.375, 1.0, 0.375, 0.5, 0.375, 0.5, 0.375, 1.0, 0.3125, 1.0, 0.3125, 0.5, 0.3125, 0.5, 0.3125, 1.0, 0.25, 1.0, 0.25, 0.5, 0.25, 0.5, 0.25, 1.0, 0.1875, 1.0, 0.1875, 0.5, 0.1875, 0.5, 0.1875, 1.0, 0.125, 1.0, 0.125, 0.5, 0.6875, 1.0, 0.75, 1.0, 0.75, 1.0, 0.6875, 1.0, 0.125, 0.5, 0.125, 1.0, 0.0625, 1.0, 0.0625, 0.5, 0.0625, 0.5, 0.0625, 1.0, 0.0, 1.0, 0.0, 0.5, 0.75, 0.49, 0.8418, 0.4717, 0.9197, 0.4197, 0.9717, 0.3418, 0.99, 0.25, 0.9717, 0.1582, 0.9197, 0.08029, 0.8418, 0.02827, 0.75, 0.01, 0.6582, 0.02827, 0.5803, 0.08029, 0.5283, 0.1582, 0.51, 0.25, 0.5283, 0.3418, 0.5803, 0.4197, 0.6582, 0.4717, 0.75, 1.0, 0.8125, 1.0, 0.8125, 1.0, 0.75, 1.0, 0.375, 1.0, 0.4375, 1.0, 0.4375, 1.0, 0.375, 1.0, 0.0625, 1.0, 0.125, 1.0, 0.125, 1.0, 0.0625, 1.0, 0.8125, 1.0, 0.875, 1.0, 0.875, 1.0, 0.8125, 1.0, 0.5, 1.0, 0.5625, 1.0, 0.5625, 1.0, 0.5, 1.0, 0.1875, 1.0, 0.25, 1.0, 0.25, 1.0, 0.1875, 1.0, 0.9375, 1.0, 1.0, 1.0, 1.0, 1.0, 0.9375, 1.0, 0.625, 1.0, 0.6875, 1.0, 0.6875, 1.0, 0.625, 1.0, 0.3125, 1.0, 0.375, 1.0, 0.375, 1.0, 0.3125, 1.0, 0.0, 1.0, 0.0625, 1.0, 0.0625, 1.0, 0.0, 1.0, 0.75, 1.0, 0.8125, 1.0, 0.8125, 1.0, 0.75, 1.0, 0.4375, 1.0, 0.5, 1.0, 0.5, 1.0, 0.4375, 1.0, 0.125, 1.0, 0.1875, 1.0, 0.1875, 1.0, 0.125, 1.0, 0.875, 1.0, 0.9375, 1.0, 0.9375, 1.0, 0.875, 1.0, 0.5625, 1.0, 0.625, 1.0, 0.625, 1.0, 0.5625, 1.0, 0.25, 1.0, 0.3125, 1.0, 0.3125, 1.0, 0.25, 1.0, 0.4375, 1.0, 0.5, 1.0, 0.5, 1.0, 0.4375, 1.0, 0.25, 1.0, 0.3125, 1.0, 0.3125, 1.0, 0.25, 1.0, 0.6875, 1.0, 0.75, 1.0, 0.75, 1.0, 0.6875, 1.0, 0.1875, 1.0, 0.25, 1.0, 0.25, 1.0, 0.1875, 1.0, 0.625, 1.0, 0.6875, 1.0, 0.6875, 1.0, 0.625, 1.0, 0.125, 1.0, 0.1875, 1.0, 0.1875, 1.0, 0.125, 1.0, 0.5625, 1.0, 0.625, 1.0, 0.625, 1.0, 0.5625, 1.0, 0.0625, 1.0, 0.125, 1.0, 0.125, 1.0, 0.0625, 1.0, 0.5, 1.0, 0.5625, 1.0, 0.5625, 1.0, 0.5, 1.0, 0.9375, 1.0, 1.0, 1.0, 1.0, 1.0, 0.9375, 1.0, 0.0, 1.0, 0.0625, 1.0, 0.0625, 1.0, 0.0, 1.0, 0.4375, 1.0, 0.5, 1.0, 0.5, 1.0, 0.4375, 1.0, 0.875, 1.0, 0.9375, 1.0, 0.9375, 1.0, 0.875, 1.0, 0.375, 1.0, 0.4375, 1.0, 0.4375, 1.0, 0.375, 1.0, 0.8125, 1.0, 0.875, 1.0, 0.875, 1.0, 0.8125, 1.0, 0.3125, 1.0, 0.375, 1.0, 0.375, 1.0, 0.3125, 1.0, 0.125, 1.0, 0.1875, 1.0, 0.1875, 1.0, 0.125, 1.0, 0.875, 1.0, 0.9375, 1.0, 0.9375, 1.0, 0.875, 1.0, 0.375, 1.0, 0.4375, 1.0, 0.4375, 1.0, 0.375, 1.0, 0.8125, 1.0, 0.875, 1.0, 0.875, 1.0, 0.8125, 1.0, 0.3125, 1.0, 0.375, 1.0, 0.375, 1.0, 0.3125, 1.0, 0.75, 1.0, 0.8125, 1.0, 0.8125, 1.0, 0.75, 1.0, 0.25, 1.0, 0.3125, 1.0, 0.3125, 1.0, 0.25, 1.0, 0.6875, 1.0, 0.75, 1.0, 0.75, 1.0, 0.6875, 1.0, 0.1875, 1.0, 0.25, 1.0, 0.25, 1.0, 0.1875, 1.0, 0.625, 1.0, 0.6875, 1.0, 0.6875, 1.0, 0.625, 1.0, 0.125, 1.0, 0.1875, 1.0, 0.1875, 1.0, 0.125, 1.0, 0.5625, 1.0, 0.625, 1.0, 0.625, 1.0, 0.5625, 1.0, 0.0625, 1.0, 0.125, 1.0, 0.125, 1.0, 0.0625, 1.0, 0.5, 1.0, 0.5625, 1.0, 0.5625, 1.0, 0.5, 1.0, 0.9375, 1.0, 1.0, 1.0, 1.0, 1.0, 0.9375, 1.0, 0.0, 1.0, 0.0625, 1.0, 0.0625, 1.0, 0.0, 1.0, 0.5625, 1.0, 0.625, 1.0, 0.625, 1.0, 0.5625, 1.0, 0.0625, 1.0, 0.125, 1.0, 0.125, 1.0, 0.0625, 1.0, 0.5, 1.0, 0.5625, 1.0, 0.5625, 1.0, 0.5, 1.0, 0.9375, 1.0, 1.0, 1.0, 1.0, 1.0, 0.9375, 1.0, 0.0, 1.0, 0.0625, 1.0, 0.0625, 1.0, 0.0, 1.0, 0.4375, 1.0, 0.5, 1.0, 0.5, 1.0, 0.4375, 1.0, 0.875, 1.0, 0.9375, 1.0, 0.9375, 1.0, 0.875, 1.0, 0.375, 1.0, 0.4375, 1.0, 0.4375, 1.0, 0.375, 1.0, 0.8125, 1.0, 0.875, 1.0, 0.875, 1.0, 0.8125, 1.0, 0.3125, 1.0, 0.375, 1.0, 0.375, 1.0, 0.3125, 1.0, 0.75, 1.0, 0.8125, 1.0, 0.8125, 1.0, 0.75, 1.0, 0.25, 1.0, 0.3125, 1.0, 0.3125, 1.0, 0.25, 1.0, 0.6875, 1.0, 0.75, 1.0, 0.75, 1.0, 0.6875, 1.0, 0.1875, 1.0, 0.25, 1.0, 0.25, 1.0, 0.1875, 1.0, 0.625, 1.0, 0.6875, 1.0, 0.6875, 1.0, 0.625, 1.0, 0.9375, 1.0, 0.0, 1.0, 0.0625, 1.0, 0.125, 1.0, 0.1875, 1.0, 0.25, 1.0, 0.3125, 1.0, 0.375, 1.0, 0.4375, 1.0, 0.5, 1.0, 0.5625, 1.0, 0.625, 1.0, 0.6875, 1.0, 0.75, 1.0, 0.8125, 1.0, 0.875, 1.0, 1.0, 0.5, 1.0, 1.0, 0.8571, 1.0, 0.8571, 0.5, 0.8571, 0.5, 0.8571, 1.0, 0.7143, 1.0, 0.7143, 0.5, 0.7143, 0.5, 0.7143, 1.0, 0.5714, 1.0, 0.5714, 0.5, 0.5714, 0.5, 0.5714, 1.0, 0.4286, 1.0, 0.4286, 0.5, 0.4286, 0.5, 0.4286, 1.0, 0.2857, 1.0, 0.2857, 0.5, 0.4376, 0.3996, 0.25, 0.49, 0.06236, 0.3996, 0.01602, 0.1966, 0.1459, 0.03377, 0.3541, 0.03377, 0.484, 0.1966, 0.2857, 0.5, 0.2857, 1.0, 0.1429, 1.0, 0.1429, 0.5, 0.1429, 0.5, 0.1429, 1.0, 2.98e-08, 1.0, 2.98e-08, 0.5, 0.75, 0.49, 0.9376, 0.3996, 0.984, 0.1966, 0.8541, 0.03377, 0.6459, 0.03377, 0.516, 0.1966, 0.5624, 0.3996, 1.0, 0.5, 1.0, 1.0, 0.8, 1.0, 0.8, 0.5, 0.8, 0.5, 0.8, 1.0, 0.6, 1.0, 0.6, 0.5, 0.6, 0.5, 0.6, 1.0, 0.4, 1.0, 0.4, 0.5, 0.4783, 0.3242, 0.25, 0.49, 0.02175, 0.3242, 0.1089, 0.05584, 0.3911, 0.05584, 0.4, 0.5, 0.4, 1.0, 0.2, 1.0, 0.2, 0.5, 0.2, 0.5, 0.2, 1.0, 2.98e-08, 1.0, 2.98e-08, 0.5, 0.75, 0.49, 0.9783, 0.3242, 0.8911, 0.05584, 0.6089, 0.05584, 0.5217, 0.3242, 0.0, 0.0, 0.0, 0.0, 0.0, 0.0, 0.0, 0.0, 0.0, 0.0, 0.0, 0.0, 0.0, 0.0, 0.0, 0.0, 0.0, 0.0, 0.0, 0.0, 0.0, 0.0, 0.0, 0.0, 0.0, 0.0, 0.0, 0.0, 0.0, 0.0, 0.0, 0.0, 0.0, 0.0, 0.0, 0.0, 0.0, 0.0, 0.0, 0.0, 0.0, 0.0, 0.0, 0.0, 0.0, 0.0, 0.0, 0.0, 0.0, 0.0, 0.0, 0.0, 0.0, 0.0, 0.0, 0.0, 0.0, 0.0, 0.0, 0.0, 0.0, 0.0, 0.0, 0.0, 0.0, 0.0, 0.0, 0.0, 0.0, 0.0, 0.0, 0.0, 0.0, 0.0, 0.0, 0.0, 0.0, 0.0, 0.0, 0.0, 0.0, 0.0, 0.0, 0.0, 0.0, 0.0, 0.0, 0.0, 0.0, 0.0, 0.0, 0.0, 0.0, 0.0, 0.0, 0.0, 0.0, 0.0, 0.0, 0.0, 0.0, 0.0, 0.0, 0.0, 0.0, 0.0, 0.0, 0.0, 0.0, 0.0, 0.0, 0.0, 0.0, 0.0, 0.0, 0.0, 0.0, 0.0, 0.0, 0.0, 0.0, 0.0, 0.0, 0.0, 0.0, 0.0, 0.0, 0.0, 0.0, 0.0, 0.0, 0.0, 0.0, 0.0, 0.0, 0.0, 0.0, 0.0, 0.0, 0.0, 0.0, 0.0, 0.0, 0.0, 0.0, 0.0, 0.0, 0.0, 0.0, 0.0, 0.0, 0.0, 0.0, 0.0, 0.0, 0.0, 0.0, 0.0, 0.0, 0.0, 0.0, 0.0, 0.0, 0.0, 0.0, 0.0, 0.0, 0.0, 0.0, 0.0, 0.0, 0.0, 0.0, 0.0, 0.0, 0.0, 0.0, 0.0, 0.0, 0.0, 0.0, 0.0, 0.0, 0.0, 0.0, 0.0, 0.0, 0.0, 0.0, 0.0, 0.0, 0.0, 0.0, 0.0, 0.0, 0.0, 0.0, 0.0, 0.0, 0.0, 0.0, 0.0, 0.0, 0.0, 0.0, 0.0, 0.0, 0.0, 0.0, 0.0, 0.0, 0.0, 0.0, 0.0, 0.0, 0.0, 0.0, 0.0, 0.0, 0.0, 0.0, 0.0, 0.0, 0.0, 0.0, 0.0, 0.0, 0.0, 0.0, 0.0, 0.0, 0.0, 0.0, 0.0, 0.0, 0.0, 0.0, 0.0, 0.0, 0.0, 0.0, 0.0, 0.0, 0.0, 0.0, 0.0, 0.0, 0.0, 0.0, 0.0, 0.0, 0.0, 0.0, 0.0, 0.0, 0.0, 0.0, 0.0, 0.0, 0.0, 0.0, 0.0, 0.0, 0.0, 0.0, 0.0, 0.0, 0.0, 0.0, 0.0, 0.0, 0.0, 0.0, 0.0, 0.0, 0.0, 0.0, 0.0, 0.0, 0.0, 0.0, 0.0, 0.0, 0.0, 0.0, 0.0, 0.0, 0.0, 0.0, 0.0, 0.0, 0.0, 0.0, 0.0, 0.0, 0.0, 0.0, 0.0, 0.0, 0.0, 0.0, 0.0, 0.0, 0.0, 0.0, 0.0, 0.5455, 0.1575, 0.4545, 0.3149, 0.6364, 0.3149, 0.0, 0.0, 0.0, 0.0, 0.0, 0.0, 0.0, 0.0, 0.0, 0.0, 0.0, 0.0, 0.0, 0.0, 0.0, 0.0, 0.0, 0.0, 0.0, 0.0, 0.0, 0.0, 0.0, 0.0, 0.0, 0.0, 0.0, 0.0, 0.0, 0.0, 0.0, 0.0, 0.0, 0.0, 0.0, 0.0, 0.0, 0.0, 0.0, 0.0, 0.0, 0.0, 0.0, 0.0, 0.0, 0.0, 0.0, 0.0, 0.0, 0.0, 0.0, 0.0, 0.0, 0.0, 0.0, 0.0, 0.0, 0.0, 0.0, 0.0, 0.0, 0.0, 0.0, 0.0, 0.0, 0.0, 0.0, 0.0, 0.0, 0.0, 0.0, 0.0, 0.0, 0.0, 0.0, 0.0, 0.0, 0.0, 0.0, 0.0, 0.0, 0.0, 0.0, 0.0, 0.0, 0.0, 0.0, 0.0, 0.0, 0.0, 0.0, 0.0, 0.0, 0.0, 0.0, 0.0, 0.0, 0.0, 0.0, 0.0, 0.0, 0.0, 0.0, 0.0, 0.0, 0.0, 0.0, 0.0, 0.0, 0.0, 0.0, 0.0, 0.0, 0.0, 0.0, 0.0, 0.0, 0.0, 0.0, 0.0, 0.0, 0.0, 0.0, 0.0, 0.0, 0.0, 0.0, 0.0, 0.0, 0.0, 0.0, 0.0, 0.0, 0.0, 0.0, 0.0, 0.0, 0.0, 0.0, 0.0, 0.0, 0.0, 0.0, 0.0, 0.0, 0.0, 0.0, 0.0, 0.0, 0.0, 0.0, 0.0, 0.0, 0.0, 0.0, 0.0, 0.0, 0.0, 0.0, 0.0, 0.0, 0.0, 0.0, 0.0, 0.0, 0.0, 0.0, 0.0, 0.0, 0.0, 0.0, 0.0, 0.0, 0.0, 0.0, 0.0, 0.0, 0.0, 0.0, 0.0, 0.0, 0.0, 0.0, 0.0, 0.0, 0.0, 0.0, 0.0, 0.0, 0.0, 0.0, 0.0, 0.0, 0.0, 0.0, 0.0, 0.0, 0.0, 0.0, 0.0, 0.0, 0.0, 0.0, 0.0, 0.0, 0.0, 0.0, 0.0, 0.0, 0.0, 0.0, 0.0, 0.0, 0.0, 0.0, 0.0, 0.0, 0.0, 0.0, 0.0, 0.0, 0.0, 0.0, 0.0, 0.0, 0.0, 0.0, 0.0, 0.0, 0.0, 0.0, 0.0, 0.0, 0.0, 0.0, 0.0, 0.0, 0.0, 0.0, 0.0, 0.0, 0.0, 0.0, 0.0, 0.0, 0.0, 0.0, 0.0, 0.0, 0.0, 0.0, 0.0, 0.0, 0.0, 0.0, 0.0, 0.0, 0.0, 0.0, 0.0, 0.0, 0.0, 0.0, 0.0, 0.0, 0.0, 0.0, 0.0, 0.0, 0.0, 0.0, 0.0, 0.0, 0.0, 0.0, 0.0, 0.0, 0.0, 0.0, 0.0, 0.0, 0.0, 0.7273, 0.1575, 0.6364, 0.3149, 0.8182, 0.3149, 1.0, 0.5, 1.0, 1.0, 0.8, 1.0, 0.8, 0.5, 0.8, 0.5, 0.8, 1.0, 0.6, 1.0, 0.6, 0.5, 0.6, 0.5, 0.6, 1.0, 0.4, 1.0, 0.4, 0.5, 0.4783, 0.3242, 0.25, 0.49, 0.02175, 0.3242, 0.1089, 0.05584, 0.3911, 0.05584, 0.4, 0.5, 0.4, 1.0, 0.2, 1.0, 0.2, 0.5, 0.2, 0.5, 0.2, 1.0, 2.98e-08, 1.0, 2.98e-08, 0.5, 0.75, 0.49, 0.9783, 0.3242, 0.8911, 0.05584, 0.6089, 0.05584, 0.5217, 0.3242, 1.0, 0.5, 1.0, 1.0, 0.8, 1.0, 0.8, 0.5, 0.8, 0.5, 0.8, 1.0, 0.6, 1.0, 0.6, 0.5, 0.6, 0.5, 0.6, 1.0, 0.4, 1.0, 0.4, 0.5, 0.4783, 0.3242, 0.25, 0.49, 0.02175, 0.3242, 0.1089, 0.05584, 0.3911, 0.05584, 0.4, 0.5, 0.4, 1.0, 0.2, 1.0, 0.2, 0.5, 0.2, 0.5, 0.2, 1.0, 2.98e-08, 1.0, 2.98e-08, 0.5, 0.75, 0.49, 0.9783, 0.3242, 0.8911, 0.05584, 0.6089, 0.05584, 0.5217, 0.3242])
_ca = me_cube_009.color_attributes.new('Col', 'BYTE_COLOR', 'CORNER')
_ca.data.foreach_set('color', [1.0, 1.0, 1.0, 1.0, 1.0, 1.0, 1.0, 1.0, 1.0, 1.0, 1.0, 1.0, 1.0, 1.0, 1.0, 1.0, 1.0, 1.0, 1.0, 1.0, 1.0, 1.0, 1.0, 1.0, 1.0, 1.0, 1.0, 1.0, 1.0, 1.0, 1.0, 1.0, 1.0, 1.0, 1.0, 1.0, 1.0, 1.0, 1.0, 1.0, 1.0, 1.0, 1.0, 1.0, 1.0, 1.0, 1.0, 1.0, 1.0, 1.0, 1.0, 1.0, 1.0, 1.0, 1.0, 1.0, 1.0, 1.0, 1.0, 1.0, 1.0, 1.0, 1.0, 1.0, 1.0, 1.0, 1.0, 1.0, 1.0, 1.0, 1.0, 1.0, 1.0, 1.0, 1.0, 1.0, 1.0, 1.0, 1.0, 1.0, 1.0, 1.0, 1.0, 1.0, 1.0, 1.0, 1.0, 1.0, 1.0, 1.0, 1.0, 1.0, 1.0, 1.0, 1.0, 1.0, 1.0, 1.0, 1.0, 1.0, 1.0, 1.0, 1.0, 1.0, 1.0, 1.0, 1.0, 1.0, 1.0, 1.0, 1.0, 1.0, 1.0, 1.0, 1.0, 1.0, 1.0, 1.0, 1.0, 1.0, 1.0, 1.0, 1.0, 1.0, 1.0, 1.0, 1.0, 1.0, 1.0, 1.0, 1.0, 1.0, 1.0, 1.0, 1.0, 1.0, 1.0, 1.0, 1.0, 1.0, 1.0, 1.0, 1.0, 1.0, 1.0, 1.0, 1.0, 1.0, 1.0, 1.0, 1.0, 1.0, 1.0, 1.0, 1.0, 1.0, 1.0, 1.0, 1.0, 1.0, 1.0, 1.0, 1.0, 1.0, 1.0, 1.0, 1.0, 1.0, 0.1912, 0.3419, 0.7305, 1.0, 0.1912, 0.3419, 0.7305, 1.0, 0.1912, 0.3419, 0.7305, 1.0, 0.1912, 0.3419, 0.7305, 1.0, 0.1912, 0.3419, 0.7305, 1.0, 0.1912, 0.3419, 0.7305, 1.0, 0.1912, 0.3419, 0.7305, 1.0, 0.1912, 0.3419, 0.7305, 1.0, 0.1912, 0.3419, 0.7305, 1.0, 0.1912, 0.3419, 0.7305, 1.0, 0.1912, 0.3419, 0.7305, 1.0, 0.1912, 0.3419, 0.7305, 1.0, 0.1912, 0.3419, 0.7305, 1.0, 0.1912, 0.3419, 0.7305, 1.0, 0.1912, 0.3419, 0.7305, 1.0, 0.1912, 0.3419, 0.7305, 1.0, 0.1912, 0.3419, 0.7305, 1.0, 0.1912, 0.3419, 0.7305, 1.0, 0.1912, 0.3419, 0.7305, 1.0, 0.1912, 0.3419, 0.7305, 1.0, 0.1912, 0.3419, 0.7305, 1.0, 0.1912, 0.3419, 0.7305, 1.0, 0.1912, 0.3419, 0.7305, 1.0, 0.1912, 0.3419, 0.7305, 1.0, 0.1912, 0.3419, 0.7305, 1.0, 0.1912, 0.3419, 0.7305, 1.0, 0.1912, 0.3419, 0.7305, 1.0, 0.1912, 0.3419, 0.7305, 1.0, 0.1912, 0.3419, 0.7305, 1.0, 0.1912, 0.3419, 0.7305, 1.0, 0.1912, 0.3419, 0.7305, 1.0, 0.1912, 0.3419, 0.7305, 1.0, 0.1912, 0.3419, 0.7305, 1.0, 0.1912, 0.3419, 0.7305, 1.0, 0.1912, 0.3419, 0.7305, 1.0, 0.1912, 0.3419, 0.7305, 1.0, 0.1912, 0.3419, 0.7305, 1.0, 0.1912, 0.3419, 0.7305, 1.0, 0.1912, 0.3419, 0.7305, 1.0, 0.1912, 0.3419, 0.7305, 1.0, 0.1912, 0.3419, 0.7305, 1.0, 0.1912, 0.3419, 0.7305, 1.0, 0.1912, 0.3419, 0.7305, 1.0, 0.1912, 0.3419, 0.7305, 1.0, 0.1912, 0.3419, 0.7305, 1.0, 0.1912, 0.3419, 0.7305, 1.0, 0.1912, 0.3419, 0.7305, 1.0, 0.1912, 0.3419, 0.7305, 1.0, 0.1912, 0.3419, 0.7305, 1.0, 0.1912, 0.3419, 0.7305, 1.0, 0.1912, 0.3419, 0.7305, 1.0, 0.1912, 0.3419, 0.7305, 1.0, 0.1912, 0.3419, 0.7305, 1.0, 0.1912, 0.3419, 0.7305, 1.0, 0.1912, 0.3419, 0.7305, 1.0, 0.1912, 0.3419, 0.7305, 1.0, 0.1912, 0.3419, 0.7305, 1.0, 0.1912, 0.3419, 0.7305, 1.0, 0.1912, 0.3419, 0.7305, 1.0, 0.1912, 0.3419, 0.7305, 1.0, 0.1912, 0.3419, 0.7305, 1.0, 0.1912, 0.3419, 0.7305, 1.0, 0.1912, 0.3419, 0.7305, 1.0, 0.1912, 0.3419, 0.7305, 1.0, 0.1912, 0.3419, 0.7305, 1.0, 0.1912, 0.3419, 0.7305, 1.0, 0.1912, 0.3419, 0.7305, 1.0, 0.1912, 0.3419, 0.7305, 1.0, 0.1912, 0.3419, 0.7305, 1.0, 0.1912, 0.3419, 0.7305, 1.0, 0.1912, 0.3419, 0.7305, 1.0, 0.1912, 0.3419, 0.7305, 1.0, 0.1912, 0.3419, 0.7305, 1.0, 0.1912, 0.3419, 0.7305, 1.0, 0.1912, 0.3419, 0.7305, 1.0, 0.1912, 0.3419, 0.7305, 1.0, 0.1912, 0.3419, 0.7305, 1.0, 0.1912, 0.3419, 0.7305, 1.0, 0.1912, 0.3419, 0.7305, 1.0, 0.1912, 0.3419, 0.7305, 1.0, 0.1912, 0.3419, 0.7305, 1.0, 0.1912, 0.3419, 0.7305, 1.0, 0.1912, 0.3419, 0.7305, 1.0, 0.1912, 0.3419, 0.7305, 1.0, 0.1912, 0.3419, 0.7305, 1.0, 0.1912, 0.3419, 0.7305, 1.0, 0.1912, 0.3419, 0.7305, 1.0, 0.1912, 0.3419, 0.7305, 1.0, 0.1912, 0.3419, 0.7305, 1.0, 0.1912, 0.3419, 0.7305, 1.0, 0.1912, 0.3419, 0.7305, 1.0, 0.1912, 0.3419, 0.7305, 1.0, 0.1912, 0.3419, 0.7305, 1.0, 0.1912, 0.3419, 0.7305, 1.0, 0.1912, 0.3419, 0.7305, 1.0, 0.1912, 0.3419, 0.7305, 1.0, 0.1912, 0.3419, 0.7305, 1.0, 0.1912, 0.3419, 0.7305, 1.0, 0.1912, 0.3419, 0.7305, 1.0, 0.1912, 0.3419, 0.7305, 1.0, 0.1912, 0.3419, 0.7305, 1.0, 0.1912, 0.3419, 0.7305, 1.0, 0.1912, 0.3419, 0.7305, 1.0, 0.1912, 0.3419, 0.7305, 1.0, 0.1912, 0.3419, 0.7305, 1.0, 0.1912, 0.3419, 0.7305, 1.0, 0.1912, 0.3419, 0.7305, 1.0, 0.1912, 0.3419, 0.7305, 1.0, 0.1912, 0.3419, 0.7305, 1.0, 0.1912, 0.3419, 0.7305, 1.0, 0.1912, 0.3419, 0.7305, 1.0, 0.1912, 0.3419, 0.7305, 1.0, 0.1912, 0.3419, 0.7305, 1.0, 0.1912, 0.3419, 0.7305, 1.0, 0.1912, 0.3419, 0.7305, 1.0, 0.1912, 0.3419, 0.7305, 1.0, 0.1912, 0.3419, 0.7305, 1.0, 0.1912, 0.3419, 0.7305, 1.0, 0.1912, 0.3419, 0.7305, 1.0, 0.1912, 0.3419, 0.7305, 1.0, 0.1912, 0.3419, 0.7305, 1.0, 0.1912, 0.3419, 0.7305, 1.0, 0.1912, 0.3419, 0.7305, 1.0, 0.1912, 0.3419, 0.7305, 1.0, 0.1912, 0.3419, 0.7305, 1.0, 0.1912, 0.3419, 0.7305, 1.0, 0.1912, 0.3419, 0.7305, 1.0, 0.1912, 0.3419, 0.7305, 1.0, 0.1912, 0.3419, 0.7305, 1.0, 0.1912, 0.3419, 0.7305, 1.0, 0.1912, 0.3419, 0.7305, 1.0, 0.1912, 0.3419, 0.7305, 1.0, 0.1912, 0.3419, 0.7305, 1.0, 0.1912, 0.3419, 0.7305, 1.0, 0.1912, 0.3419, 0.7305, 1.0, 0.1912, 0.3419, 0.7305, 1.0, 0.1912, 0.3419, 0.7305, 1.0, 0.1912, 0.3419, 0.7305, 1.0, 0.1912, 0.3419, 0.7305, 1.0, 0.1912, 0.3419, 0.7305, 1.0, 0.1912, 0.3419, 0.7305, 1.0, 0.1912, 0.3419, 0.7305, 1.0, 0.1912, 0.3419, 0.7305, 1.0, 0.1912, 0.3419, 0.7305, 1.0, 0.1912, 0.3419, 0.7305, 1.0, 0.1912, 0.3419, 0.7305, 1.0, 0.1912, 0.3419, 0.7305, 1.0, 0.1912, 0.3419, 0.7305, 1.0, 0.1912, 0.3419, 0.7305, 1.0, 0.1912, 0.3419, 0.7305, 1.0, 0.1912, 0.3419, 0.7305, 1.0, 0.1912, 0.3419, 0.7305, 1.0, 0.1912, 0.3419, 0.7305, 1.0, 0.1912, 0.3419, 0.7305, 1.0, 0.1912, 0.3419, 0.7305, 1.0, 0.1912, 0.3419, 0.7305, 1.0, 0.1912, 0.3419, 0.7305, 1.0, 0.1912, 0.3419, 0.7305, 1.0, 0.1912, 0.3419, 0.7305, 1.0, 0.1912, 0.3419, 0.7305, 1.0, 0.1912, 0.3419, 0.7305, 1.0, 0.1912, 0.3419, 0.7305, 1.0, 0.1912, 0.3419, 0.7305, 1.0, 0.1912, 0.3419, 0.7305, 1.0, 0.1912, 0.3419, 0.7305, 1.0, 0.1912, 0.3419, 0.7305, 1.0, 0.1912, 0.3419, 0.7305, 1.0, 0.1912, 0.3419, 0.7305, 1.0, 0.1912, 0.3419, 0.7305, 1.0, 0.1912, 0.3419, 0.7305, 1.0, 0.1912, 0.3419, 0.7305, 1.0, 0.1912, 0.3419, 0.7305, 1.0, 0.1912, 0.3419, 0.7305, 1.0, 0.1912, 0.3419, 0.7305, 1.0, 0.1912, 0.3419, 0.7305, 1.0, 0.1912, 0.3419, 0.7305, 1.0, 0.1912, 0.3419, 0.7305, 1.0, 0.1912, 0.3419, 0.7305, 1.0, 0.1912, 0.3419, 0.7305, 1.0, 0.1912, 0.3419, 0.7305, 1.0, 0.1912, 0.3419, 0.7305, 1.0, 0.1912, 0.3419, 0.7305, 1.0, 0.1912, 0.3419, 0.7305, 1.0, 0.1912, 0.3419, 0.7305, 1.0, 0.1912, 0.3419, 0.7305, 1.0, 0.1912, 0.3419, 0.7305, 1.0, 0.1912, 0.3419, 0.7305, 1.0, 0.1912, 0.3419, 0.7305, 1.0, 0.1912, 0.3419, 0.7305, 1.0, 0.1912, 0.3419, 0.7305, 1.0, 0.1912, 0.3419, 0.7305, 1.0, 0.1912, 0.3419, 0.7305, 1.0, 0.1912, 0.3419, 0.7305, 1.0, 0.1912, 0.3419, 0.7305, 1.0, 0.1912, 0.3419, 0.7305, 1.0, 0.1912, 0.3419, 0.7305, 1.0, 0.1912, 0.3419, 0.7305, 1.0, 0.1912, 0.3419, 0.7305, 1.0, 0.1912, 0.3419, 0.7305, 1.0, 0.1912, 0.3419, 0.7305, 1.0, 0.1912, 0.3419, 0.7305, 1.0, 0.1912, 0.3419, 0.7305, 1.0, 0.1912, 0.3419, 0.7305, 1.0, 0.1912, 0.3419, 0.7305, 1.0, 0.1912, 0.3419, 0.7305, 1.0, 0.1912, 0.3419, 0.7305, 1.0, 0.1912, 0.3419, 0.7305, 1.0, 0.1912, 0.3419, 0.7305, 1.0, 0.1912, 0.3419, 0.7305, 1.0, 0.1912, 0.3419, 0.7305, 1.0, 0.1912, 0.3419, 0.7305, 1.0, 0.1912, 0.3419, 0.7305, 1.0, 0.7084, 0.04667, 0.03434, 1.0, 0.7084, 0.04667, 0.03434, 1.0, 0.7084, 0.04667, 0.03434, 1.0, 0.7084, 0.04667, 0.03434, 1.0, 0.1912, 0.3419, 0.7305, 1.0, 0.1912, 0.3419, 0.7305, 1.0, 0.1912, 0.3419, 0.7305, 1.0, 0.1912, 0.3419, 0.7305, 1.0, 0.1912, 0.3419, 0.7305, 1.0, 0.1912, 0.3419, 0.7305, 1.0, 0.1912, 0.3419, 0.7305, 1.0, 0.1912, 0.3419, 0.7305, 1.0, 0.1912, 0.3419, 0.7305, 1.0, 0.1912, 0.3419, 0.7305, 1.0, 0.1912, 0.3419, 0.7305, 1.0, 0.1912, 0.3419, 0.7305, 1.0, 0.1912, 0.3419, 0.7305, 1.0, 0.1912, 0.3419, 0.7305, 1.0, 0.1912, 0.3419, 0.7305, 1.0, 0.1912, 0.3419, 0.7305, 1.0, 0.1912, 0.3419, 0.7305, 1.0, 0.1912, 0.3419, 0.7305, 1.0, 0.1912, 0.3419, 0.7305, 1.0, 0.1912, 0.3419, 0.7305, 1.0, 0.1912, 0.3419, 0.7305, 1.0, 0.1912, 0.3419, 0.7305, 1.0, 0.1912, 0.3419, 0.7305, 1.0, 0.1912, 0.3419, 0.7305, 1.0, 0.1912, 0.3419, 0.7305, 1.0, 0.1912, 0.3419, 0.7305, 1.0, 0.1912, 0.3419, 0.7305, 1.0, 0.1912, 0.3419, 0.7305, 1.0, 0.1912, 0.3419, 0.7305, 1.0, 0.1912, 0.3419, 0.7305, 1.0, 0.1912, 0.3419, 0.7305, 1.0, 0.1912, 0.3419, 0.7305, 1.0, 0.1912, 0.3419, 0.7305, 1.0, 0.1912, 0.3419, 0.7305, 1.0, 0.1912, 0.3419, 0.7305, 1.0, 0.1912, 0.3419, 0.7305, 1.0, 0.1912, 0.3419, 0.7305, 1.0, 0.1912, 0.3419, 0.7305, 1.0, 0.1912, 0.3419, 0.7305, 1.0, 0.1912, 0.3419, 0.7305, 1.0, 0.1912, 0.3419, 0.7305, 1.0, 0.1912, 0.3419, 0.7305, 1.0, 0.1912, 0.3419, 0.7305, 1.0, 0.1912, 0.3419, 0.7305, 1.0, 0.1912, 0.3419, 0.7305, 1.0, 0.1912, 0.3419, 0.7305, 1.0, 0.1912, 0.3419, 0.7305, 1.0, 0.1912, 0.3419, 0.7305, 1.0, 0.1912, 0.3419, 0.7305, 1.0, 0.1912, 0.3419, 0.7305, 1.0, 0.1912, 0.3419, 0.7305, 1.0, 0.1912, 0.3419, 0.7305, 1.0, 0.1912, 0.3419, 0.7305, 1.0, 0.1912, 0.3419, 0.7305, 1.0, 0.1912, 0.3419, 0.7305, 1.0, 0.1912, 0.3419, 0.7305, 1.0, 0.1912, 0.3419, 0.7305, 1.0, 0.1912, 0.3419, 0.7305, 1.0, 0.1912, 0.3419, 0.7305, 1.0, 0.1912, 0.3419, 0.7305, 1.0, 0.7084, 0.04667, 0.03434, 1.0, 0.7084, 0.04667, 0.03434, 1.0, 0.7084, 0.04667, 0.03434, 1.0, 0.7084, 0.04667, 0.03434, 1.0, 0.7084, 0.04667, 0.03434, 1.0, 0.7084, 0.04667, 0.03434, 1.0, 0.7084, 0.04667, 0.03434, 1.0, 0.7084, 0.04667, 0.03434, 1.0, 0.7084, 0.04667, 0.03434, 1.0, 0.7084, 0.04667, 0.03434, 1.0, 0.7084, 0.04667, 0.03434, 1.0, 0.7084, 0.04667, 0.03434, 1.0, 0.7084, 0.04667, 0.03434, 1.0, 0.7084, 0.04667, 0.03434, 1.0, 0.7084, 0.04667, 0.03434, 1.0, 0.7084, 0.04667, 0.03434, 1.0, 0.7084, 0.04667, 0.03434, 1.0, 0.7084, 0.04667, 0.03434, 1.0, 0.7084, 0.04667, 0.03434, 1.0, 0.7084, 0.04667, 0.03434, 1.0, 0.7084, 0.04667, 0.03434, 1.0, 0.7084, 0.04667, 0.03434, 1.0, 0.7084, 0.04667, 0.03434, 1.0, 0.7084, 0.04667, 0.03434, 1.0, 0.7084, 0.04667, 0.03434, 1.0, 0.7084, 0.04667, 0.03434, 1.0, 0.7084, 0.04667, 0.03434, 1.0, 0.7084, 0.04667, 0.03434, 1.0, 0.7084, 0.04667, 0.03434, 1.0, 0.7084, 0.04667, 0.03434, 1.0, 0.7084, 0.04667, 0.03434, 1.0, 0.7084, 0.04667, 0.03434, 1.0, 0.7084, 0.04667, 0.03434, 1.0, 0.7084, 0.04667, 0.03434, 1.0, 0.7084, 0.04667, 0.03434, 1.0, 0.7084, 0.04667, 0.03434, 1.0, 0.7084, 0.04667, 0.03434, 1.0, 0.7084, 0.04667, 0.03434, 1.0, 0.7084, 0.04667, 0.03434, 1.0, 0.7084, 0.04667, 0.03434, 1.0, 0.7084, 0.04667, 0.03434, 1.0, 0.7084, 0.04667, 0.03434, 1.0, 0.7084, 0.04667, 0.03434, 1.0, 0.7084, 0.04667, 0.03434, 1.0, 0.7084, 0.04667, 0.03434, 1.0, 0.7084, 0.04667, 0.03434, 1.0, 0.7084, 0.04667, 0.03434, 1.0, 0.7084, 0.04667, 0.03434, 1.0, 0.7084, 0.04667, 0.03434, 1.0, 0.7084, 0.04667, 0.03434, 1.0, 0.7084, 0.04667, 0.03434, 1.0, 0.7084, 0.04667, 0.03434, 1.0, 0.7084, 0.04667, 0.03434, 1.0, 0.7084, 0.04667, 0.03434, 1.0, 0.7084, 0.04667, 0.03434, 1.0, 0.7084, 0.04667, 0.03434, 1.0, 0.7084, 0.04667, 0.03434, 1.0, 0.7084, 0.04667, 0.03434, 1.0, 0.7084, 0.04667, 0.03434, 1.0, 0.7084, 0.04667, 0.03434, 1.0, 0.7084, 0.04667, 0.03434, 1.0, 0.7084, 0.04667, 0.03434, 1.0, 0.7084, 0.04667, 0.03434, 1.0, 0.7084, 0.04667, 0.03434, 1.0, 0.7084, 0.04667, 0.03434, 1.0, 0.7084, 0.04667, 0.03434, 1.0, 0.7084, 0.04667, 0.03434, 1.0, 0.7084, 0.04667, 0.03434, 1.0, 0.7084, 0.04667, 0.03434, 1.0, 0.7084, 0.04667, 0.03434, 1.0, 0.7084, 0.04667, 0.03434, 1.0, 0.7084, 0.04667, 0.03434, 1.0, 0.7084, 0.04667, 0.03434, 1.0, 0.7084, 0.04667, 0.03434, 1.0, 0.7084, 0.04667, 0.03434, 1.0, 0.7084, 0.04667, 0.03434, 1.0, 1.0, 1.0, 1.0, 1.0, 1.0, 1.0, 1.0, 1.0, 1.0, 1.0, 1.0, 1.0, 1.0, 1.0, 1.0, 1.0, 1.0, 1.0, 1.0, 1.0, 1.0, 1.0, 1.0, 1.0, 1.0, 1.0, 1.0, 1.0, 1.0, 1.0, 1.0, 1.0, 0.3515, 0.7305, 0.1441, 1.0, 0.3515, 0.7305, 0.1441, 1.0, 0.3515, 0.7305, 0.1441, 1.0, 0.3515, 0.7305, 0.1441, 1.0, 1.0, 1.0, 1.0, 1.0, 1.0, 1.0, 1.0, 1.0, 1.0, 1.0, 1.0, 1.0, 1.0, 1.0, 1.0, 1.0, 1.0, 1.0, 1.0, 1.0, 1.0, 1.0, 1.0, 1.0, 1.0, 1.0, 1.0, 1.0, 1.0, 1.0, 1.0, 1.0, 1.0, 1.0, 1.0, 1.0, 1.0, 1.0, 1.0, 1.0, 1.0, 1.0, 1.0, 1.0, 1.0, 1.0, 1.0, 1.0, 1.0, 1.0, 1.0, 1.0, 1.0, 1.0, 1.0, 1.0, 1.0, 1.0, 1.0, 1.0, 1.0, 1.0, 1.0, 1.0, 1.0, 1.0, 1.0, 1.0, 1.0, 1.0, 1.0, 1.0, 1.0, 1.0, 1.0, 1.0, 1.0, 1.0, 1.0, 1.0, 1.0, 1.0, 1.0, 1.0, 1.0, 1.0, 1.0, 1.0, 1.0, 1.0, 1.0, 1.0, 1.0, 1.0, 1.0, 1.0, 0.3515, 0.7305, 0.1441, 1.0, 0.3515, 0.7305, 0.1441, 1.0, 0.3515, 0.7305, 0.1441, 1.0, 0.3515, 0.7305, 0.1441, 1.0, 0.3515, 0.7305, 0.1441, 1.0, 0.3515, 0.7305, 0.1441, 1.0, 0.3515, 0.7305, 0.1441, 1.0, 0.3515, 0.7305, 0.1441, 1.0, 1.0, 1.0, 1.0, 1.0, 1.0, 1.0, 1.0, 1.0, 1.0, 1.0, 1.0, 1.0, 1.0, 1.0, 1.0, 1.0, 1.0, 1.0, 1.0, 1.0, 1.0, 1.0, 1.0, 1.0, 1.0, 1.0, 1.0, 1.0, 1.0, 1.0, 1.0, 1.0, 1.0, 1.0, 1.0, 1.0, 1.0, 1.0, 1.0, 1.0, 1.0, 1.0, 1.0, 1.0, 1.0, 1.0, 1.0, 1.0, 1.0, 1.0, 1.0, 1.0, 1.0, 1.0, 1.0, 1.0, 1.0, 1.0, 1.0, 1.0, 1.0, 1.0, 1.0, 1.0, 0.3515, 0.7305, 0.1441, 1.0, 0.3515, 0.7305, 0.1441, 1.0, 0.3515, 0.7305, 0.1441, 1.0, 0.3515, 0.7305, 0.1441, 1.0, 1.0, 1.0, 1.0, 1.0, 1.0, 1.0, 1.0, 1.0, 1.0, 1.0, 1.0, 1.0, 1.0, 1.0, 1.0, 1.0, 1.0, 1.0, 1.0, 1.0, 1.0, 1.0, 1.0, 1.0, 1.0, 1.0, 1.0, 1.0, 1.0, 1.0, 1.0, 1.0, 1.0, 1.0, 1.0, 1.0, 1.0, 1.0, 1.0, 1.0, 1.0, 1.0, 1.0, 1.0, 1.0, 1.0, 1.0, 1.0, 1.0, 1.0, 1.0, 1.0, 1.0, 1.0, 1.0, 1.0, 1.0, 1.0, 1.0, 1.0, 1.0, 1.0, 1.0, 1.0, 1.0, 1.0, 1.0, 1.0, 1.0, 1.0, 1.0, 1.0, 1.0, 1.0, 1.0, 1.0, 1.0, 1.0, 1.0, 1.0, 1.0, 1.0, 1.0, 1.0, 1.0, 1.0, 1.0, 1.0, 1.0, 1.0, 1.0, 1.0, 1.0, 1.0, 1.0, 1.0, 1.0, 1.0, 1.0, 1.0, 1.0, 1.0, 1.0, 1.0, 1.0, 1.0, 1.0, 1.0, 1.0, 1.0, 1.0, 1.0, 1.0, 1.0, 1.0, 1.0, 1.0, 1.0, 1.0, 1.0, 1.0, 1.0, 1.0, 1.0, 1.0, 1.0, 1.0, 1.0, 1.0, 1.0, 1.0, 1.0, 1.0, 1.0, 1.0, 1.0, 1.0, 1.0, 1.0, 1.0, 1.0, 1.0, 1.0, 1.0, 1.0, 1.0, 1.0, 1.0, 1.0, 1.0, 1.0, 1.0, 1.0, 1.0, 1.0, 1.0, 1.0, 1.0, 1.0, 1.0, 1.0, 1.0, 1.0, 1.0, 1.0, 1.0, 1.0, 1.0, 1.0, 1.0, 1.0, 1.0, 1.0, 1.0, 1.0, 1.0, 1.0, 1.0, 1.0, 1.0, 1.0, 1.0, 1.0, 1.0, 1.0, 1.0, 1.0, 1.0, 1.0, 1.0, 1.0, 1.0, 1.0, 1.0, 1.0, 1.0, 1.0, 1.0, 1.0, 1.0, 1.0, 1.0, 1.0, 1.0, 1.0, 1.0, 1.0, 1.0, 1.0, 1.0, 1.0, 1.0, 1.0, 1.0, 1.0, 1.0, 1.0, 1.0, 1.0, 1.0, 1.0, 1.0, 1.0, 1.0, 1.0, 1.0, 1.0, 1.0, 1.0, 1.0, 1.0, 1.0, 1.0, 1.0, 1.0, 1.0, 1.0, 1.0, 1.0, 1.0, 1.0, 1.0, 1.0, 1.0, 1.0, 1.0, 1.0, 1.0, 1.0, 1.0, 1.0, 1.0, 1.0, 1.0, 1.0, 1.0, 1.0, 1.0, 1.0, 1.0, 1.0, 1.0, 1.0, 1.0, 1.0, 1.0, 1.0, 1.0, 1.0, 1.0, 1.0, 1.0, 1.0, 1.0, 1.0, 1.0, 1.0, 1.0, 1.0, 1.0, 1.0, 1.0, 1.0, 1.0, 1.0, 1.0, 1.0, 1.0, 1.0, 1.0, 1.0, 1.0, 1.0, 1.0, 1.0, 1.0, 1.0, 1.0, 1.0, 1.0, 1.0, 1.0, 1.0, 1.0, 1.0, 1.0, 1.0, 1.0, 1.0, 1.0, 1.0, 1.0, 1.0, 1.0, 1.0, 1.0, 1.0, 1.0, 1.0, 1.0, 1.0, 1.0, 1.0, 1.0, 1.0, 1.0, 1.0, 1.0, 1.0, 1.0, 1.0, 1.0, 1.0, 1.0, 1.0, 1.0, 1.0, 1.0, 1.0, 1.0, 1.0, 1.0, 1.0, 1.0, 1.0, 1.0, 1.0, 1.0, 1.0, 1.0, 1.0, 1.0, 1.0, 1.0, 1.0, 1.0, 1.0, 1.0, 1.0, 1.0, 1.0, 1.0, 1.0, 1.0, 1.0, 1.0, 1.0, 1.0, 1.0, 1.0, 1.0, 1.0, 1.0, 1.0, 1.0, 1.0, 1.0, 1.0, 1.0, 1.0, 1.0, 1.0, 1.0, 1.0, 1.0, 1.0, 1.0, 1.0, 1.0, 1.0, 1.0, 1.0, 1.0, 1.0, 1.0, 1.0, 1.0, 1.0, 1.0, 1.0, 1.0, 1.0, 1.0, 1.0, 1.0, 1.0, 1.0, 1.0, 1.0, 1.0, 1.0, 1.0, 1.0, 1.0, 1.0, 1.0, 1.0, 1.0, 1.0, 1.0, 1.0, 1.0, 1.0, 1.0, 1.0, 1.0, 1.0, 1.0, 1.0, 1.0, 1.0, 1.0, 1.0, 1.0, 1.0, 1.0, 1.0, 1.0, 1.0, 1.0, 1.0, 1.0, 1.0, 1.0, 1.0, 1.0, 1.0, 1.0, 1.0, 1.0, 1.0, 1.0, 1.0, 1.0, 1.0, 1.0, 0.1912, 0.3419, 0.7305, 1.0, 0.1912, 0.3419, 0.7305, 1.0, 0.1912, 0.3419, 0.7305, 1.0, 0.1912, 0.3419, 0.7305, 1.0, 0.1912, 0.3419, 0.7305, 1.0, 0.1912, 0.3419, 0.7305, 1.0, 0.1912, 0.3419, 0.7305, 1.0, 0.1912, 0.3419, 0.7305, 1.0, 0.1912, 0.3419, 0.7305, 1.0, 0.1912, 0.3419, 0.7305, 1.0, 0.1912, 0.3419, 0.7305, 1.0, 0.1912, 0.3419, 0.7305, 1.0, 0.1912, 0.3419, 0.7305, 1.0, 0.1912, 0.3419, 0.7305, 1.0, 0.1912, 0.3419, 0.7305, 1.0, 0.1912, 0.3419, 0.7305, 1.0, 0.1912, 0.3419, 0.7305, 1.0, 0.1912, 0.3419, 0.7305, 1.0, 0.1912, 0.3419, 0.7305, 1.0, 0.1912, 0.3419, 0.7305, 1.0, 0.1912, 0.3419, 0.7305, 1.0, 0.1912, 0.3419, 0.7305, 1.0, 0.1912, 0.3419, 0.7305, 1.0, 0.1912, 0.3419, 0.7305, 1.0, 0.1912, 0.3419, 0.7305, 1.0, 0.1912, 0.3419, 0.7305, 1.0, 0.1912, 0.3419, 0.7305, 1.0, 0.1912, 0.3419, 0.7305, 1.0, 0.1912, 0.3419, 0.7305, 1.0, 0.1912, 0.3419, 0.7305, 1.0, 0.1912, 0.3419, 0.7305, 1.0, 0.1912, 0.3419, 0.7305, 1.0, 0.1912, 0.3419, 0.7305, 1.0, 0.1912, 0.3419, 0.7305, 1.0, 0.1912, 0.3419, 0.7305, 1.0, 0.1912, 0.3419, 0.7305, 1.0, 0.1912, 0.3419, 0.7305, 1.0, 0.1912, 0.3419, 0.7305, 1.0, 0.1912, 0.3419, 0.7305, 1.0, 0.1912, 0.3419, 0.7305, 1.0, 0.1912, 0.3419, 0.7305, 1.0, 0.1912, 0.3419, 0.7305, 1.0, 0.1912, 0.3419, 0.7305, 1.0, 0.1912, 0.3419, 0.7305, 1.0, 0.1912, 0.3419, 0.7305, 1.0, 0.1912, 0.3419, 0.7305, 1.0, 0.1912, 0.3419, 0.7305, 1.0, 0.1912, 0.3419, 0.7305, 1.0, 0.1912, 0.3419, 0.7305, 1.0, 0.1912, 0.3419, 0.7305, 1.0, 0.1912, 0.3419, 0.7305, 1.0, 0.1912, 0.3419, 0.7305, 1.0, 0.1912, 0.3419, 0.7305, 1.0, 0.1912, 0.3419, 0.7305, 1.0, 0.1912, 0.3419, 0.7305, 1.0, 0.1912, 0.3419, 0.7305, 1.0, 0.1912, 0.3419, 0.7305, 1.0, 0.1912, 0.3419, 0.7305, 1.0, 0.1912, 0.3419, 0.7305, 1.0, 0.1912, 0.3419, 0.7305, 1.0, 0.1912, 0.3419, 0.7305, 1.0, 0.1912, 0.3419, 0.7305, 1.0, 0.1912, 0.3419, 0.7305, 1.0, 0.1912, 0.3419, 0.7305, 1.0, 0.1912, 0.3419, 0.7305, 1.0, 0.1912, 0.3419, 0.7305, 1.0, 0.1912, 0.3419, 0.7305, 1.0, 0.1912, 0.3419, 0.7305, 1.0, 0.1912, 0.3419, 0.7305, 1.0, 0.1912, 0.3419, 0.7305, 1.0, 0.1912, 0.3419, 0.7305, 1.0, 0.1912, 0.3419, 0.7305, 1.0, 0.1912, 0.3419, 0.7305, 1.0, 0.1912, 0.3419, 0.7305, 1.0, 0.1912, 0.3419, 0.7305, 1.0, 0.1912, 0.3419, 0.7305, 1.0, 0.1912, 0.3419, 0.7305, 1.0, 0.1912, 0.3419, 0.7305, 1.0, 0.1912, 0.3419, 0.7305, 1.0, 0.1912, 0.3419, 0.7305, 1.0, 0.1912, 0.3419, 0.7305, 1.0, 0.1912, 0.3419, 0.7305, 1.0, 0.1912, 0.3419, 0.7305, 1.0, 0.1912, 0.3419, 0.7305, 1.0, 0.1912, 0.3419, 0.7305, 1.0, 0.1912, 0.3419, 0.7305, 1.0, 0.1912, 0.3419, 0.7305, 1.0, 0.1912, 0.3419, 0.7305, 1.0, 0.1912, 0.3419, 0.7305, 1.0, 0.1912, 0.3419, 0.7305, 1.0, 0.1912, 0.3419, 0.7305, 1.0, 0.1912, 0.3419, 0.7305, 1.0, 0.1912, 0.3419, 0.7305, 1.0, 0.1912, 0.3419, 0.7305, 1.0, 0.1912, 0.3419, 0.7305, 1.0, 0.1912, 0.3419, 0.7305, 1.0, 0.1912, 0.3419, 0.7305, 1.0, 0.1912, 0.3419, 0.7305, 1.0, 0.1912, 0.3419, 0.7305, 1.0, 0.1912, 0.3419, 0.7305, 1.0, 0.1912, 0.3419, 0.7305, 1.0, 0.1912, 0.3419, 0.7305, 1.0, 0.1912, 0.3419, 0.7305, 1.0, 0.1912, 0.3419, 0.7305, 1.0, 0.1912, 0.3419, 0.7305, 1.0, 0.1912, 0.3419, 0.7305, 1.0, 0.1912, 0.3419, 0.7305, 1.0, 0.1912, 0.3419, 0.7305, 1.0, 0.1912, 0.3419, 0.7305, 1.0, 0.1912, 0.3419, 0.7305, 1.0, 0.1912, 0.3419, 0.7305, 1.0, 0.1912, 0.3419, 0.7305, 1.0, 0.1912, 0.3419, 0.7305, 1.0, 0.1912, 0.3419, 0.7305, 1.0, 0.1912, 0.3419, 0.7305, 1.0, 0.1912, 0.3419, 0.7305, 1.0, 0.1912, 0.3419, 0.7305, 1.0, 0.1912, 0.3419, 0.7305, 1.0, 0.1912, 0.3419, 0.7305, 1.0, 0.1912, 0.3419, 0.7305, 1.0, 0.1912, 0.3419, 0.7305, 1.0, 0.1912, 0.3419, 0.7305, 1.0, 0.1912, 0.3419, 0.7305, 1.0, 0.1912, 0.3419, 0.7305, 1.0, 0.1912, 0.3419, 0.7305, 1.0, 0.1912, 0.3419, 0.7305, 1.0, 0.1912, 0.3419, 0.7305, 1.0, 0.1912, 0.3419, 0.7305, 1.0, 0.1912, 0.3419, 0.7305, 1.0, 0.1912, 0.3419, 0.7305, 1.0, 0.1912, 0.3419, 0.7305, 1.0, 0.1912, 0.3419, 0.7305, 1.0, 0.1912, 0.3419, 0.7305, 1.0, 0.1912, 0.3419, 0.7305, 1.0, 0.1912, 0.3419, 0.7305, 1.0, 0.1912, 0.3419, 0.7305, 1.0, 0.1912, 0.3419, 0.7305, 1.0, 0.1912, 0.3419, 0.7305, 1.0, 0.1912, 0.3419, 0.7305, 1.0, 0.1912, 0.3419, 0.7305, 1.0, 0.1912, 0.3419, 0.7305, 1.0, 0.1912, 0.3419, 0.7305, 1.0, 0.1912, 0.3419, 0.7305, 1.0, 0.1912, 0.3419, 0.7305, 1.0, 0.1912, 0.3419, 0.7305, 1.0, 0.1912, 0.3419, 0.7305, 1.0, 0.1912, 0.3419, 0.7305, 1.0, 0.1912, 0.3419, 0.7305, 1.0, 0.1912, 0.3419, 0.7305, 1.0, 0.1912, 0.3419, 0.7305, 1.0, 0.1912, 0.3419, 0.7305, 1.0, 0.1912, 0.3419, 0.7305, 1.0, 0.1912, 0.3419, 0.7305, 1.0, 0.1912, 0.3419, 0.7305, 1.0, 0.1912, 0.3419, 0.7305, 1.0, 0.1912, 0.3419, 0.7305, 1.0, 0.1912, 0.3419, 0.7305, 1.0, 0.1912, 0.3419, 0.7305, 1.0, 0.1912, 0.3419, 0.7305, 1.0, 0.1912, 0.3419, 0.7305, 1.0, 0.1912, 0.3419, 0.7305, 1.0, 0.1912, 0.3419, 0.7305, 1.0, 0.1912, 0.3419, 0.7305, 1.0, 0.1912, 0.3419, 0.7305, 1.0, 0.1912, 0.3419, 0.7305, 1.0, 0.1912, 0.3419, 0.7305, 1.0, 0.1912, 0.3419, 0.7305, 1.0, 0.1912, 0.3419, 0.7305, 1.0, 0.1912, 0.3419, 0.7305, 1.0, 0.1912, 0.3419, 0.7305, 1.0, 0.1912, 0.3419, 0.7305, 1.0, 0.1912, 0.3419, 0.7305, 1.0, 0.1912, 0.3419, 0.7305, 1.0, 0.1912, 0.3419, 0.7305, 1.0, 0.1912, 0.3419, 0.7305, 1.0, 0.1912, 0.3419, 0.7305, 1.0, 0.1912, 0.3419, 0.7305, 1.0, 0.1912, 0.3419, 0.7305, 1.0, 0.1912, 0.3419, 0.7305, 1.0, 0.1912, 0.3419, 0.7305, 1.0, 0.1912, 0.3419, 0.7305, 1.0, 0.1912, 0.3419, 0.7305, 1.0, 0.1912, 0.3419, 0.7305, 1.0, 0.1912, 0.3419, 0.7305, 1.0, 0.1912, 0.3419, 0.7305, 1.0, 0.1912, 0.3419, 0.7305, 1.0, 0.1912, 0.3419, 0.7305, 1.0, 0.1912, 0.3419, 0.7305, 1.0, 0.1912, 0.3419, 0.7305, 1.0, 0.1912, 0.3419, 0.7305, 1.0, 0.1912, 0.3419, 0.7305, 1.0, 0.1912, 0.3419, 0.7305, 1.0, 0.1912, 0.3419, 0.7305, 1.0, 0.1912, 0.3419, 0.7305, 1.0, 0.1912, 0.3419, 0.7305, 1.0, 0.1912, 0.3419, 0.7305, 1.0, 0.1912, 0.3419, 0.7305, 1.0, 0.1912, 0.3419, 0.7305, 1.0, 0.1912, 0.3419, 0.7305, 1.0, 0.1912, 0.3419, 0.7305, 1.0, 0.1912, 0.3419, 0.7305, 1.0, 0.1912, 0.3419, 0.7305, 1.0, 0.1912, 0.3419, 0.7305, 1.0, 0.1912, 0.3419, 0.7305, 1.0, 0.1912, 0.3419, 0.7305, 1.0, 0.1912, 0.3419, 0.7305, 1.0, 0.1912, 0.3419, 0.7305, 1.0, 0.1912, 0.3419, 0.7305, 1.0, 0.1912, 0.3419, 0.7305, 1.0, 0.1912, 0.3419, 0.7305, 1.0, 0.1912, 0.3419, 0.7305, 1.0, 0.1912, 0.3419, 0.7305, 1.0, 0.7084, 0.04667, 0.03434, 1.0, 0.7084, 0.04667, 0.03434, 1.0, 0.7084, 0.04667, 0.03434, 1.0, 0.7084, 0.04667, 0.03434, 1.0, 0.1912, 0.3419, 0.7305, 1.0, 0.1912, 0.3419, 0.7305, 1.0, 0.1912, 0.3419, 0.7305, 1.0, 0.1912, 0.3419, 0.7305, 1.0, 0.1912, 0.3419, 0.7305, 1.0, 0.1912, 0.3419, 0.7305, 1.0, 0.1912, 0.3419, 0.7305, 1.0, 0.1912, 0.3419, 0.7305, 1.0, 0.1912, 0.3419, 0.7305, 1.0, 0.1912, 0.3419, 0.7305, 1.0, 0.1912, 0.3419, 0.7305, 1.0, 0.1912, 0.3419, 0.7305, 1.0, 0.1912, 0.3419, 0.7305, 1.0, 0.1912, 0.3419, 0.7305, 1.0, 0.1912, 0.3419, 0.7305, 1.0, 0.1912, 0.3419, 0.7305, 1.0, 0.1912, 0.3419, 0.7305, 1.0, 0.1912, 0.3419, 0.7305, 1.0, 0.1912, 0.3419, 0.7305, 1.0, 0.1912, 0.3419, 0.7305, 1.0, 0.1912, 0.3419, 0.7305, 1.0, 0.1912, 0.3419, 0.7305, 1.0, 0.1912, 0.3419, 0.7305, 1.0, 0.1912, 0.3419, 0.7305, 1.0, 0.1912, 0.3419, 0.7305, 1.0, 0.1912, 0.3419, 0.7305, 1.0, 0.1912, 0.3419, 0.7305, 1.0, 0.1912, 0.3419, 0.7305, 1.0, 0.1912, 0.3419, 0.7305, 1.0, 0.1912, 0.3419, 0.7305, 1.0, 0.1912, 0.3419, 0.7305, 1.0, 0.1912, 0.3419, 0.7305, 1.0, 0.1912, 0.3419, 0.7305, 1.0, 0.1912, 0.3419, 0.7305, 1.0, 0.1912, 0.3419, 0.7305, 1.0, 0.1912, 0.3419, 0.7305, 1.0, 0.1912, 0.3419, 0.7305, 1.0, 0.1912, 0.3419, 0.7305, 1.0, 0.1912, 0.3419, 0.7305, 1.0, 0.1912, 0.3419, 0.7305, 1.0, 0.1912, 0.3419, 0.7305, 1.0, 0.1912, 0.3419, 0.7305, 1.0, 0.1912, 0.3419, 0.7305, 1.0, 0.1912, 0.3419, 0.7305, 1.0, 0.1912, 0.3419, 0.7305, 1.0, 0.1912, 0.3419, 0.7305, 1.0, 0.1912, 0.3419, 0.7305, 1.0, 0.1912, 0.3419, 0.7305, 1.0, 0.1912, 0.3419, 0.7305, 1.0, 0.1912, 0.3419, 0.7305, 1.0, 0.1912, 0.3419, 0.7305, 1.0, 0.1912, 0.3419, 0.7305, 1.0, 0.1912, 0.3419, 0.7305, 1.0, 0.1912, 0.3419, 0.7305, 1.0, 0.1912, 0.3419, 0.7305, 1.0, 0.1912, 0.3419, 0.7305, 1.0, 0.1912, 0.3419, 0.7305, 1.0, 0.1912, 0.3419, 0.7305, 1.0, 0.1912, 0.3419, 0.7305, 1.0, 0.1912, 0.3419, 0.7305, 1.0, 0.7084, 0.04667, 0.03434, 1.0, 0.7084, 0.04667, 0.03434, 1.0, 0.7084, 0.04667, 0.03434, 1.0, 0.7084, 0.04667, 0.03434, 1.0, 0.7084, 0.04667, 0.03434, 1.0, 0.7084, 0.04667, 0.03434, 1.0, 0.7084, 0.04667, 0.03434, 1.0, 0.7084, 0.04667, 0.03434, 1.0, 0.7084, 0.04667, 0.03434, 1.0, 0.7084, 0.04667, 0.03434, 1.0, 0.7084, 0.04667, 0.03434, 1.0, 0.7084, 0.04667, 0.03434, 1.0, 0.7084, 0.04667, 0.03434, 1.0, 0.7084, 0.04667, 0.03434, 1.0, 0.7084, 0.04667, 0.03434, 1.0, 0.7084, 0.04667, 0.03434, 1.0, 0.7084, 0.04667, 0.03434, 1.0, 0.7084, 0.04667, 0.03434, 1.0, 0.7084, 0.04667, 0.03434, 1.0, 0.7084, 0.04667, 0.03434, 1.0, 0.7084, 0.04667, 0.03434, 1.0, 0.7084, 0.04667, 0.03434, 1.0, 0.7084, 0.04667, 0.03434, 1.0, 0.7084, 0.04667, 0.03434, 1.0, 0.7084, 0.04667, 0.03434, 1.0, 0.7084, 0.04667, 0.03434, 1.0, 0.7084, 0.04667, 0.03434, 1.0, 0.7084, 0.04667, 0.03434, 1.0, 0.7084, 0.04667, 0.03434, 1.0, 0.7084, 0.04667, 0.03434, 1.0, 0.7084, 0.04667, 0.03434, 1.0, 0.7084, 0.04667, 0.03434, 1.0, 0.7084, 0.04667, 0.03434, 1.0, 0.7084, 0.04667, 0.03434, 1.0, 0.7084, 0.04667, 0.03434, 1.0, 0.7084, 0.04667, 0.03434, 1.0, 0.7084, 0.04667, 0.03434, 1.0, 0.7084, 0.04667, 0.03434, 1.0, 0.7084, 0.04667, 0.03434, 1.0, 0.7084, 0.04667, 0.03434, 1.0, 0.7084, 0.04667, 0.03434, 1.0, 0.7084, 0.04667, 0.03434, 1.0, 0.7084, 0.04667, 0.03434, 1.0, 0.7084, 0.04667, 0.03434, 1.0, 0.7084, 0.04667, 0.03434, 1.0, 0.7084, 0.04667, 0.03434, 1.0, 0.7084, 0.04667, 0.03434, 1.0, 0.7084, 0.04667, 0.03434, 1.0, 0.7084, 0.04667, 0.03434, 1.0, 0.7084, 0.04667, 0.03434, 1.0, 0.7084, 0.04667, 0.03434, 1.0, 0.7084, 0.04667, 0.03434, 1.0, 0.7084, 0.04667, 0.03434, 1.0, 0.7084, 0.04667, 0.03434, 1.0, 0.7084, 0.04667, 0.03434, 1.0, 0.7084, 0.04667, 0.03434, 1.0, 0.7084, 0.04667, 0.03434, 1.0, 0.7084, 0.04667, 0.03434, 1.0, 0.7084, 0.04667, 0.03434, 1.0, 0.7084, 0.04667, 0.03434, 1.0, 0.7084, 0.04667, 0.03434, 1.0, 0.7084, 0.04667, 0.03434, 1.0, 0.7084, 0.04667, 0.03434, 1.0, 0.7084, 0.04667, 0.03434, 1.0, 0.7084, 0.04667, 0.03434, 1.0, 0.7084, 0.04667, 0.03434, 1.0, 0.7084, 0.04667, 0.03434, 1.0, 0.7084, 0.04667, 0.03434, 1.0, 0.7084, 0.04667, 0.03434, 1.0, 0.7084, 0.04667, 0.03434, 1.0, 0.7084, 0.04667, 0.03434, 1.0, 0.7084, 0.04667, 0.03434, 1.0, 0.7084, 0.04667, 0.03434, 1.0, 0.7084, 0.04667, 0.03434, 1.0, 0.7084, 0.04667, 0.03434, 1.0, 0.7084, 0.04667, 0.03434, 1.0, 1.0, 1.0, 1.0, 1.0, 1.0, 1.0, 1.0, 1.0, 1.0, 1.0, 1.0, 1.0, 1.0, 1.0, 1.0, 1.0, 1.0, 1.0, 1.0, 1.0, 1.0, 1.0, 1.0, 1.0, 1.0, 1.0, 1.0, 1.0, 1.0, 1.0, 1.0, 1.0, 1.0, 1.0, 1.0, 1.0, 1.0, 1.0, 1.0, 1.0, 1.0, 1.0, 1.0, 1.0, 1.0, 1.0, 1.0, 1.0, 1.0, 1.0, 1.0, 1.0, 1.0, 1.0, 1.0, 1.0, 1.0, 1.0, 1.0, 1.0, 1.0, 1.0, 1.0, 1.0, 1.0, 1.0, 1.0, 1.0, 1.0, 1.0, 1.0, 1.0, 1.0, 1.0, 1.0, 1.0, 1.0, 1.0, 1.0, 1.0, 1.0, 1.0, 1.0, 1.0, 1.0, 1.0, 1.0, 1.0, 1.0, 1.0, 1.0, 1.0, 1.0, 1.0, 1.0, 1.0, 1.0, 1.0, 1.0, 1.0, 1.0, 1.0, 1.0, 1.0, 1.0, 1.0, 1.0, 1.0, 1.0, 1.0, 1.0, 1.0, 1.0, 1.0, 1.0, 1.0, 1.0, 1.0, 1.0, 1.0, 1.0, 1.0, 1.0, 1.0, 1.0, 1.0, 1.0, 1.0, 1.0, 1.0, 1.0, 1.0, 1.0, 1.0, 1.0, 1.0, 1.0, 1.0, 1.0, 1.0, 1.0, 1.0, 1.0, 1.0, 1.0, 1.0, 1.0, 1.0, 1.0, 1.0, 1.0, 1.0, 1.0, 1.0, 1.0, 1.0, 1.0, 1.0, 1.0, 1.0, 1.0, 1.0, 1.0, 1.0, 1.0, 1.0, 1.0, 1.0, 1.0, 1.0, 1.0, 1.0, 1.0, 1.0, 1.0, 1.0, 1.0, 1.0, 1.0, 1.0, 1.0, 1.0, 1.0, 1.0, 1.0, 1.0, 1.0, 1.0, 1.0, 1.0, 1.0, 1.0, 1.0, 1.0, 1.0, 1.0, 1.0, 1.0, 1.0, 1.0, 1.0, 1.0, 1.0, 1.0, 1.0, 1.0, 1.0, 1.0, 1.0, 1.0, 1.0, 1.0, 1.0, 1.0, 1.0, 1.0, 1.0, 1.0, 1.0, 1.0, 1.0, 1.0, 1.0, 1.0, 1.0, 1.0, 1.0, 1.0, 1.0, 1.0, 1.0, 1.0, 1.0, 1.0, 1.0, 1.0, 1.0, 1.0, 1.0, 1.0, 1.0, 1.0, 1.0, 1.0, 1.0, 1.0, 1.0, 1.0, 1.0, 1.0, 1.0, 1.0, 1.0, 1.0, 1.0, 1.0, 1.0, 1.0, 1.0, 1.0, 1.0, 1.0, 1.0, 1.0, 1.0, 1.0, 1.0, 1.0, 1.0, 1.0, 1.0, 1.0, 1.0, 1.0, 1.0, 1.0, 1.0, 1.0, 1.0, 1.0, 1.0, 1.0, 1.0, 1.0, 1.0, 1.0, 1.0, 1.0, 1.0, 1.0, 1.0, 1.0, 1.0, 1.0, 1.0, 1.0, 1.0, 1.0, 1.0, 1.0, 1.0, 1.0, 1.0, 1.0, 1.0, 1.0, 1.0, 1.0, 1.0, 1.0, 1.0, 1.0, 1.0, 1.0, 1.0, 1.0, 1.0, 1.0, 1.0, 1.0, 1.0, 1.0, 1.0, 1.0, 1.0, 1.0, 1.0, 1.0, 1.0, 1.0, 1.0, 1.0, 1.0, 1.0, 1.0, 1.0, 1.0, 1.0, 1.0, 1.0, 1.0, 1.0, 1.0, 1.0, 1.0, 1.0, 1.0, 1.0, 1.0, 1.0, 1.0, 1.0, 1.0, 1.0, 1.0, 1.0, 1.0, 1.0, 1.0, 1.0, 1.0, 1.0, 1.0, 1.0, 1.0, 1.0, 1.0, 1.0, 1.0, 1.0, 1.0, 1.0, 1.0, 1.0, 1.0, 1.0, 1.0, 1.0, 1.0, 1.0, 1.0, 1.0, 1.0, 1.0, 1.0, 1.0, 1.0, 1.0, 1.0, 1.0, 1.0, 1.0, 1.0, 1.0, 1.0, 1.0, 1.0, 1.0, 1.0, 1.0, 1.0, 1.0, 1.0, 1.0, 1.0, 1.0, 1.0, 1.0, 1.0, 1.0, 1.0, 1.0, 1.0, 1.0, 1.0, 1.0, 1.0, 1.0, 1.0, 1.0, 1.0, 1.0, 1.0, 1.0, 1.0, 1.0, 1.0, 1.0, 1.0, 1.0, 1.0, 1.0, 1.0, 1.0, 1.0, 1.0, 1.0, 1.0, 1.0, 1.0, 1.0, 1.0, 1.0, 1.0, 1.0, 1.0, 1.0, 1.0, 1.0, 1.0, 1.0, 1.0, 1.0, 1.0, 1.0, 1.0, 1.0, 1.0, 1.0, 1.0, 1.0, 1.0, 1.0, 1.0, 1.0, 1.0, 1.0, 1.0, 1.0, 1.0, 1.0, 1.0, 1.0, 1.0, 1.0, 1.0, 1.0, 1.0, 1.0, 1.0, 1.0, 1.0, 1.0, 1.0, 1.0, 1.0, 1.0, 1.0, 1.0, 1.0, 1.0, 1.0, 1.0, 1.0, 1.0, 1.0, 1.0, 1.0, 1.0, 1.0, 1.0, 1.0, 1.0, 1.0, 1.0, 1.0, 1.0, 1.0, 1.0, 1.0, 1.0, 1.0, 1.0, 1.0, 1.0, 1.0, 1.0, 1.0, 1.0, 1.0, 1.0, 1.0, 1.0, 1.0, 1.0, 1.0, 1.0, 1.0, 1.0, 1.0, 1.0, 1.0, 1.0, 1.0, 1.0, 1.0, 1.0, 1.0, 1.0, 1.0, 1.0, 1.0, 1.0, 1.0, 1.0, 1.0, 1.0, 1.0, 1.0, 1.0, 1.0, 1.0, 1.0, 1.0, 1.0, 1.0, 1.0, 1.0, 1.0, 1.0, 1.0, 1.0, 1.0, 1.0, 1.0, 1.0, 1.0, 1.0, 1.0, 1.0, 1.0, 1.0, 1.0, 1.0, 1.0, 1.0, 1.0, 1.0, 1.0, 1.0, 1.0, 1.0, 1.0, 1.0, 1.0, 1.0, 1.0, 1.0, 1.0, 1.0, 1.0, 1.0, 1.0, 1.0, 1.0, 1.0, 1.0, 1.0, 1.0, 1.0, 1.0, 1.0, 1.0, 1.0, 1.0, 1.0, 1.0, 1.0, 1.0, 1.0, 1.0, 1.0, 1.0, 1.0, 1.0, 1.0, 1.0, 1.0, 1.0, 1.0, 1.0, 1.0, 1.0, 1.0, 1.0, 1.0, 1.0, 1.0, 1.0, 1.0, 1.0, 1.0, 1.0, 1.0, 1.0, 1.0, 1.0, 1.0, 1.0, 1.0, 1.0, 1.0, 1.0, 1.0, 1.0, 1.0, 1.0, 1.0, 1.0, 1.0, 1.0, 1.0, 1.0, 1.0, 1.0, 1.0, 1.0, 1.0, 1.0, 1.0, 1.0, 1.0, 1.0, 1.0, 1.0, 1.0, 1.0, 1.0, 1.0, 1.0, 1.0, 1.0, 1.0, 1.0, 1.0, 1.0, 1.0, 1.0, 1.0, 1.0, 1.0, 1.0, 1.0, 1.0, 1.0, 1.0, 1.0, 1.0, 1.0, 1.0, 1.0, 1.0, 1.0, 1.0, 1.0, 1.0, 1.0, 1.0, 1.0, 1.0, 1.0, 1.0, 1.0, 1.0, 1.0, 1.0, 1.0, 1.0, 1.0, 1.0, 1.0, 1.0, 1.0, 1.0, 1.0, 1.0, 1.0, 1.0, 1.0, 1.0, 1.0, 1.0, 1.0, 1.0, 1.0, 1.0, 1.0, 1.0, 1.0, 1.0, 1.0, 1.0, 1.0, 1.0, 1.0, 1.0, 1.0, 1.0, 1.0, 1.0, 1.0, 1.0, 1.0, 1.0, 1.0, 1.0, 1.0, 1.0, 1.0, 1.0, 1.0, 1.0, 1.0, 1.0, 1.0, 1.0, 1.0, 1.0, 1.0, 1.0, 1.0, 1.0, 1.0, 1.0, 1.0, 1.0, 1.0, 1.0, 1.0, 1.0, 1.0, 1.0, 1.0, 1.0, 1.0, 1.0, 1.0, 1.0, 1.0, 1.0, 1.0, 1.0, 1.0, 1.0, 1.0, 1.0, 1.0, 1.0, 1.0, 1.0, 1.0, 1.0, 1.0, 1.0, 1.0, 1.0, 1.0, 1.0, 1.0, 1.0, 1.0, 1.0, 1.0, 1.0, 1.0, 1.0, 1.0, 1.0, 1.0, 1.0, 1.0, 1.0, 1.0, 1.0, 1.0, 1.0, 1.0, 1.0, 1.0, 1.0, 1.0, 1.0, 1.0, 1.0, 1.0, 1.0, 1.0, 1.0, 1.0, 1.0, 1.0, 1.0, 1.0, 1.0, 1.0, 1.0, 1.0, 1.0, 1.0, 1.0, 1.0, 1.0, 1.0, 1.0, 1.0, 1.0, 1.0, 1.0, 1.0, 1.0, 1.0, 1.0, 1.0, 1.0, 1.0, 1.0, 1.0, 1.0, 1.0, 1.0, 1.0, 1.0, 1.0, 1.0, 1.0, 1.0, 1.0, 1.0, 1.0, 1.0, 1.0, 1.0, 1.0, 1.0, 1.0, 1.0, 1.0, 1.0, 1.0, 1.0, 1.0, 1.0, 1.0, 1.0, 1.0, 1.0, 1.0, 1.0, 1.0, 1.0, 1.0, 1.0, 1.0, 1.0, 1.0, 1.0, 1.0, 1.0, 1.0, 1.0, 1.0, 1.0, 1.0, 1.0, 1.0, 1.0, 1.0, 1.0, 1.0, 1.0, 1.0, 1.0, 1.0, 1.0, 1.0, 1.0, 1.0, 1.0, 1.0, 1.0, 1.0, 1.0, 1.0, 1.0, 1.0, 1.0, 1.0, 1.0, 1.0, 1.0, 1.0, 1.0, 1.0, 1.0, 1.0, 1.0, 1.0, 1.0, 1.0, 1.0, 1.0, 1.0, 1.0, 1.0, 1.0, 1.0, 1.0, 1.0, 1.0, 1.0, 1.0, 1.0, 1.0, 1.0, 1.0, 1.0, 1.0, 1.0, 1.0, 1.0, 1.0, 1.0, 1.0, 1.0, 1.0, 1.0, 1.0, 1.0, 1.0, 1.0, 1.0, 1.0, 1.0, 1.0, 1.0, 1.0, 1.0, 1.0, 1.0, 1.0, 1.0, 1.0, 1.0, 1.0, 1.0, 1.0, 1.0, 1.0, 1.0, 1.0, 1.0, 1.0, 1.0, 1.0, 1.0, 1.0, 1.0, 1.0, 1.0, 1.0, 1.0, 1.0, 1.0, 1.0, 1.0, 1.0, 1.0, 1.0, 1.0, 1.0, 1.0, 1.0, 1.0, 1.0, 1.0, 1.0, 1.0, 1.0, 1.0, 1.0, 1.0, 1.0, 1.0, 1.0, 1.0, 1.0, 1.0, 1.0, 1.0, 1.0, 1.0, 1.0, 1.0, 1.0, 1.0, 1.0, 1.0, 1.0, 1.0, 1.0, 1.0, 1.0, 1.0, 1.0, 1.0, 1.0, 1.0, 1.0, 1.0, 1.0, 1.0, 1.0, 1.0, 1.0, 1.0, 1.0, 1.0, 1.0, 1.0, 1.0, 1.0, 1.0, 1.0, 1.0, 1.0, 1.0, 1.0, 1.0, 1.0, 1.0, 1.0, 1.0, 1.0, 1.0, 1.0, 1.0, 1.0, 1.0, 1.0, 1.0, 1.0, 1.0, 1.0, 1.0, 1.0, 1.0, 1.0, 1.0, 1.0, 1.0, 1.0, 1.0, 1.0, 1.0, 1.0, 1.0, 1.0, 1.0, 1.0, 1.0, 1.0, 1.0, 1.0, 1.0, 1.0, 1.0, 1.0, 1.0, 1.0, 1.0, 1.0, 1.0, 1.0, 1.0, 1.0, 1.0, 1.0, 1.0, 1.0, 1.0, 1.0, 1.0, 1.0, 1.0, 1.0, 1.0, 1.0, 1.0, 1.0, 1.0, 1.0, 1.0, 1.0, 1.0, 1.0, 1.0, 1.0, 1.0, 1.0, 1.0, 1.0, 1.0, 1.0, 1.0, 1.0, 1.0, 1.0, 1.0, 1.0, 1.0, 1.0, 1.0, 1.0, 1.0, 1.0, 1.0, 1.0, 1.0, 1.0, 1.0, 1.0, 1.0, 1.0, 1.0, 1.0, 1.0, 1.0, 1.0, 1.0, 1.0, 1.0, 1.0, 1.0, 1.0, 1.0, 1.0, 1.0, 1.0, 1.0, 1.0, 1.0, 1.0, 1.0, 1.0, 1.0, 1.0, 1.0, 1.0, 1.0, 1.0, 1.0, 1.0, 1.0, 1.0, 1.0, 1.0, 1.0, 1.0, 1.0, 1.0, 1.0, 1.0, 1.0, 1.0, 1.0, 1.0, 1.0, 1.0, 1.0, 1.0, 1.0, 1.0, 1.0, 1.0, 1.0, 1.0, 1.0, 1.0, 1.0, 1.0, 1.0, 1.0, 1.0, 1.0, 1.0, 1.0, 1.0, 1.0, 1.0, 1.0, 1.0, 1.0, 1.0, 1.0, 1.0, 1.0, 1.0, 1.0, 1.0, 1.0, 1.0, 1.0, 1.0, 1.0, 1.0, 1.0, 1.0, 1.0, 1.0, 1.0, 1.0, 1.0, 1.0, 1.0, 1.0, 1.0, 1.0, 1.0, 1.0, 1.0, 1.0, 1.0, 1.0, 1.0, 1.0, 1.0, 1.0, 1.0, 1.0, 1.0, 1.0, 1.0, 1.0, 1.0, 1.0, 1.0, 1.0, 1.0, 1.0, 1.0, 1.0, 1.0, 1.0, 1.0, 1.0, 1.0, 1.0, 1.0, 1.0, 1.0, 1.0, 1.0, 1.0, 1.0, 1.0, 1.0, 1.0, 1.0, 1.0, 1.0, 1.0, 1.0, 1.0, 1.0, 1.0, 1.0, 1.0, 1.0, 1.0, 1.0, 1.0, 1.0, 1.0, 1.0, 1.0, 1.0, 1.0, 1.0, 1.0, 1.0, 1.0, 1.0, 1.0, 1.0, 1.0, 1.0, 1.0, 1.0, 1.0, 1.0, 1.0, 1.0, 1.0, 1.0, 1.0, 1.0, 1.0, 1.0, 1.0, 1.0, 1.0, 1.0, 1.0, 1.0, 1.0, 1.0, 1.0, 1.0, 1.0, 1.0, 1.0, 1.0, 1.0, 1.0, 1.0, 1.0, 1.0, 1.0, 1.0, 1.0, 1.0, 1.0, 1.0, 1.0, 1.0, 1.0, 1.0, 1.0, 1.0, 1.0, 1.0, 1.0, 1.0, 1.0, 1.0, 1.0, 1.0, 1.0, 1.0, 1.0, 1.0, 1.0, 1.0, 1.0, 1.0, 1.0, 1.0, 1.0, 1.0, 1.0, 1.0, 1.0, 1.0, 1.0, 1.0, 1.0, 1.0, 1.0, 1.0, 1.0, 1.0, 1.0, 1.0, 1.0, 1.0, 1.0, 1.0, 1.0, 1.0, 1.0, 1.0, 1.0, 1.0, 1.0, 1.0, 1.0, 1.0, 1.0, 1.0, 1.0, 1.0, 1.0, 1.0, 1.0, 1.0, 1.0, 1.0, 1.0, 1.0, 1.0, 1.0, 1.0, 1.0, 1.0, 1.0, 1.0, 1.0, 1.0, 1.0, 1.0, 1.0, 1.0, 1.0, 1.0, 1.0, 1.0, 1.0, 1.0, 1.0, 1.0, 1.0, 1.0, 1.0, 1.0, 1.0, 1.0, 1.0, 1.0, 1.0, 1.0, 1.0, 1.0, 1.0, 1.0, 1.0, 1.0, 1.0, 1.0, 1.0, 1.0, 1.0, 1.0, 1.0, 1.0, 1.0, 1.0, 1.0, 1.0, 1.0, 1.0, 1.0, 1.0, 1.0, 1.0, 1.0, 1.0, 1.0, 1.0, 1.0, 1.0, 1.0, 1.0, 1.0, 1.0, 1.0, 1.0, 1.0, 1.0, 1.0, 1.0, 1.0, 1.0, 1.0, 1.0, 1.0, 1.0, 1.0, 1.0, 1.0, 1.0, 1.0, 1.0, 1.0, 1.0, 1.0, 1.0, 1.0, 1.0, 1.0, 1.0, 1.0, 1.0, 1.0, 1.0, 1.0, 1.0, 1.0, 1.0, 1.0, 1.0, 1.0, 1.0, 1.0, 1.0, 1.0, 1.0, 1.0, 1.0, 1.0, 1.0, 1.0, 1.0, 1.0, 1.0, 1.0, 1.0, 1.0, 1.0, 1.0, 1.0, 1.0, 1.0, 1.0, 1.0, 1.0, 1.0, 1.0, 1.0, 1.0, 1.0, 1.0, 1.0, 1.0, 1.0, 1.0, 1.0, 1.0, 1.0, 1.0, 1.0, 1.0, 1.0, 1.0, 1.0, 1.0, 1.0, 1.0, 1.0, 1.0, 1.0, 1.0, 1.0, 1.0, 1.0, 1.0, 1.0, 1.0, 1.0, 1.0, 1.0, 1.0, 1.0, 1.0, 1.0, 1.0, 1.0, 1.0, 1.0, 1.0, 1.0, 1.0, 1.0, 1.0, 1.0, 1.0, 1.0, 1.0, 1.0, 1.0, 1.0, 1.0, 1.0, 1.0, 1.0, 1.0, 1.0, 1.0, 1.0, 1.0, 1.0, 1.0, 1.0, 1.0, 1.0, 1.0, 1.0, 1.0, 1.0, 1.0, 1.0, 1.0, 1.0, 1.0, 1.0, 1.0, 1.0, 1.0, 1.0, 1.0, 1.0, 1.0, 1.0, 1.0, 1.0, 1.0, 1.0, 1.0, 1.0, 1.0, 1.0, 1.0, 1.0, 1.0, 1.0, 1.0, 1.0, 1.0, 1.0, 1.0, 1.0, 1.0, 1.0, 1.0, 1.0, 1.0, 1.0, 1.0, 1.0, 1.0, 1.0, 1.0, 1.0, 1.0, 1.0, 1.0, 1.0, 1.0, 1.0, 1.0, 1.0, 1.0, 1.0, 1.0, 1.0, 1.0, 1.0, 1.0, 1.0, 1.0, 1.0, 1.0, 1.0, 1.0, 1.0, 1.0, 1.0, 1.0, 1.0, 1.0, 1.0, 1.0, 1.0, 1.0, 1.0, 1.0, 1.0, 1.0, 1.0, 1.0, 1.0, 1.0, 1.0, 1.0, 1.0, 1.0, 1.0, 1.0, 1.0, 1.0, 1.0, 1.0, 1.0, 1.0, 1.0, 1.0, 1.0, 1.0, 1.0])
me_cube_009.materials.append(mat_material_015)
me_cube_009.materials.append(mat_material_003)
me_cube_009.materials.append(mat_material_002)
me_cube_009.materials.append(mat_material_004)
me_cube_009.materials.append(mat_material_013)
me_cube_009.use_remesh_preserve_volume = False
me_cube_009.use_remesh_preserve_attributes = False
me_cube_009.use_mirror_vertex_groups = False
me_cube_009.use_paint_bone_selection = False
me_cube_009.use_paint_mask = True
me_cube_009.update()

# ---- objects
ob_oil_refinery = bpy.data.objects.new('oil refinery', me_cube_009)
ob_camera = bpy.data.objects.new('Camera', cam_camera_002)
ob_light = bpy.data.objects.new('Light', light_light_001)

# ---- transforms, parenting, visibility, modifiers, constraints
ob_oil_refinery.location = (0.0, 0.0, 0.0)
ob_oil_refinery.lock_rotations_4d = False
ob_oil_refinery.empty_display_type = 'ARROWS'
ob_oil_refinery.lineart.crease_threshold = 0.0
ob_camera.location = (2.739, -1.722, 0.7333)
ob_camera.rotation_euler = (7.705, 0.001374, -5.274)
ob_camera.lock_rotations_4d = False
ob_camera.empty_display_type = 'ARROWS'
ob_camera.color = (0.0, 0.0, 0.0, 0.0)
ob_camera.display_type = 'WIRE'
ob_camera.lineart.crease_threshold = 0.0
ob_light.location = (-0.545, -0.7843, 1.36)
ob_light.rotation_euler = (-2.215, 2.652, 1.966)
ob_light.lock_rotations_4d = False
ob_light.empty_display_type = 'ARROWS'
ob_light.color = (0.0, 0.0, 0.0, 0.0)
ob_light.lineart.crease_threshold = 0.0

# ---- collection membership
col_collection.objects.link(ob_oil_refinery)
col_collection.objects.link(ob_camera)
col_collection.objects.link(ob_light)

# ---- scene / render settings (as saved in the file)
scene.camera = ob_camera
scene.frame_start = 1; scene.frame_end = 250; scene.frame_set(1)
scene.render.engine = 'BLENDER_EEVEE_NEXT'
scene.render.resolution_x = 1024
scene.render.resolution_y = 1024
scene.render.film_transparent = True
scene.cycles.use_denoising = False
scene.cycles.samples = 128
scene.cycles.sampling_pattern = 'TABULATED_SOBOL'
scene.cycles.use_adaptive_sampling = False
scene.cycles.use_light_tree = False
scene.eevee.use_raytracing = True
scene.view_settings.view_transform = 'Filmic'
bpy.context.view_layer.update()
